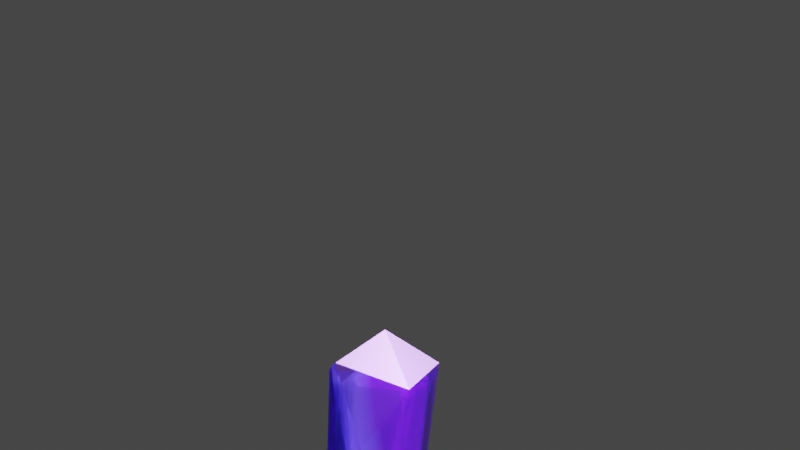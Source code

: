# Source: crystal.blend  (saved by Blender 3.0.42; exported with 4.5.12 LTS)
import bpy
from mathutils import Matrix  # noqa: F401  (used for matrix-valued properties, if any)

bpy.ops.wm.read_factory_settings(use_empty=True)
scene = bpy.context.scene
scene.name = 'Scene'

# ---- collections
col_collection = bpy.data.collections.new('Collection'); scene.collection.children.link(col_collection)
col_crystal_001 = bpy.data.collections.new('Crystal.001'); col_collection.children.link(col_crystal_001)

# ---- materials (node trees are filled in below, after node groups)
mat_material_003 = bpy.data.materials.new('Material.003')
mat_material_003.use_transparent_shadow = False
mat_material_003.use_raytrace_refraction = True
mat_material_003.use_screen_refraction = True
mat_material_003.thickness_mode = 'SLAB'
mat_material_002 = bpy.data.materials.new('Material.002')
mat_material_002.use_transparent_shadow = False

# ---- material node trees
mat_material_003.use_nodes = True; mat_material_003.node_tree.nodes.clear()
_N = mat_material_003.node_tree.nodes; _L = mat_material_003.node_tree.links
n0 = _N.new('ShaderNodeOutputMaterial'); n0.name = 'Material Output'; n0.location = (300, 300)
n1 = _N.new('ShaderNodeBsdfGlass'); n1.name = 'Glass BSDF'; n1.location = (10, 300)
n1.distribution = 'GGX'
n1.inputs[1].default_value = 0.1809
n1.inputs[2].default_value = 2.25
n2 = _N.new('ShaderNodeBrightContrast'); n2.name = 'Bright/Contrast'; n2.location = (-180, 275)
n2.inputs[0].default_value = (0.3829, 0.0371, 1.0, 1.0)
n2.inputs[2].default_value = -0.4
_L.new(n1.outputs[0], n0.inputs[0])
_L.new(n2.outputs[0], n1.inputs[0])
n0.is_active_output = True
mat_material_002.use_nodes = True; mat_material_002.node_tree.nodes.clear()
_N = mat_material_002.node_tree.nodes; _L = mat_material_002.node_tree.links
n0 = _N.new('ShaderNodeOutputMaterial'); n0.name = 'Material Output'; n0.location = (300, 300)
n1 = _N.new('ShaderNodeBsdfPrincipled'); n1.name = 'Principled BSDF'; n1.location = (10, 300)
n1.distribution = 'GGX'
n1.subsurface_method = 'BURLEY'
n1.inputs[1].default_value = 1.0
n1.inputs[3].default_value = 1.45
n1.inputs[27].default_value = (0.0, 0.0, 0.0, 1.0)
n1.inputs[28].default_value = 1.0
n2 = _N.new('ShaderNodeValToRGB'); n2.name = 'ColorRamp'; n2.location = (-392, 258)
while len(n2.color_ramp.elements) > 1: n2.color_ramp.elements.remove(n2.color_ramp.elements[-1])
n2.color_ramp.elements[0].position = 0.0; n2.color_ramp.elements[0].color = (0.2556, 1.0, 0.9692, 1.0)
_e = n2.color_ramp.elements.new(0.6558); _e.color = (0.09581, 0.003474, 0.2624, 1.0)
n3 = _N.new('ShaderNodeTexGradient'); n3.name = 'Gradient Texture'; n3.location = (-560, 119)
n4 = _N.new('ShaderNodeMapping'); n4.name = 'Mapping'; n4.location = (-815, 67)
n4.width = 217
n4.inputs[1].default_value = (0.2, 1.0, 1.6)
n4.inputs[2].default_value = (-0.02618, 0.05411, 0.01396)
n4.inputs[3].default_value = (0.6, -13.3, 2.0)
n5 = _N.new('ShaderNodeTexCoord'); n5.name = 'Texture Coordinate'; n5.location = (-1020, -36)
_L.new(n1.outputs[0], n0.inputs[0])
_L.new(n2.outputs[0], n1.inputs[0])
_L.new(n3.outputs[0], n2.inputs[0])
_L.new(n4.outputs[0], n3.inputs[0])
_L.new(n5.outputs[3], n4.inputs[0])
n0.is_active_output = True

# ---- world
world_world = bpy.data.worlds.new('World'); scene.world = world_world
world_world.use_nodes = True; world_world.node_tree.nodes.clear()
_N = world_world.node_tree.nodes; _L = world_world.node_tree.links
n0 = _N.new('ShaderNodeOutputWorld'); n0.name = 'World Output'; n0.location = (300, 300)
n1 = _N.new('ShaderNodeBackground'); n1.name = 'Background'; n1.location = (10, 300)
n1.inputs[0].default_value = (0.05088, 0.05088, 0.05088, 1.0)
_L.new(n1.outputs[0], n0.inputs[0])
n0.is_active_output = True
world_world.color = (0.05088, 0.05088, 0.05088)
world_world.use_sun_shadow = False
world_world.sun_shadow_jitter_overblur = 0.0

# ---- cameras
cam_camera = bpy.data.cameras.new('Camera')
cam_camera.clip_end = 100.0
cam_camera.ortho_scale = 7.314

# ---- lights
light_light = bpy.data.lights.new('Light', 'SUN')
light_light.transmission_factor = 0.0
light_light.angle = 0.1993
light_light.energy = 1000.0
light_light.shadow_cascade_max_distance = 1000.0
light_area = bpy.data.lights.new('Area', 'AREA')
light_area.transmission_factor = 0.0
light_area.energy = 12.25
light_area.shadow_soft_size = 1.02
light_area.shadow_maximum_resolution = 0.006
light_area.use_absolute_resolution = True
light_area.size = 1.02
light_area.size_y = 1.0

# ---- meshes
me_cube_004 = bpy.data.meshes.new('Cube.004')
me_cube_004.from_pydata([(-0.396, -0.2022, 0.1802), (-0.3505, -0.2475, 1.73), (-0.1163, 0.4092, 0.2923), (-0.1788, 0.3498, 1.764), (0.2075, -0.4377, 0.5959), (0.06901, -0.579, 1.974), (0.5966, 0.3917, 0.4583), (0.8041, 0.3424, 1.947), (0.8129, -0.1761, 1.751), (0.6073, -0.1116, 0.4698), (0.217, 0.4352, 2.036), (0.2815, 0.5346, 0.4428), (0.3169, -0.04366, 2.307), (0.01336, 0.07463, -0.2289), (0.4055, -0.4935, 1.034)], [], [(0, 1, 3, 2), (2, 3, 10, 11), (6, 7, 8, 9), (4, 5, 1, 0), (2, 11, 13), (7, 12, 8), (1, 12, 3), (10, 12, 7), (3, 12, 10), (8, 12, 5), (5, 12, 1), (11, 10, 7, 6), (8, 5, 14), (0, 13, 4), (13, 6, 9), (4, 13, 9), (13, 0, 2), (13, 11, 6), (4, 9, 14), (9, 8, 14), (5, 4, 14)])
_uv = me_cube_004.uv_layers.new(name='UVMap')
_uv.uv.foreach_set('vector', [0.9964, 0.1837, 1.0, 0.7607, 0.8288, 0.7322, 0.7526, 0.07685, 0.7526, 0.07685, 0.8288, 0.7322, 0.4559, 0.8665, 0.4076, 0.1253, 0.2029, 0.1909, 0.0, 0.8296, 0.1679, 0.775, 0.319, 0.3066, 0.6205, 0.3889, 0.7253, 0.8711, 1.0, 0.7607, 0.9964, 0.1837, 0.7526, 0.07685, 0.4076, 0.1253, 0.6891, 0.0, 0.0, 0.8296, 0.4731, 1.0, 0.1679, 0.775, 1.0, 0.7607, 0.4731, 1.0, 0.8288, 0.7322, 0.4559, 0.8665, 0.4731, 1.0, 0.0, 0.8296, 0.8288, 0.7322, 0.4731, 1.0, 0.4559, 0.8665, 0.1679, 0.775, 0.4731, 1.0, 0.7253, 0.8711, 0.7253, 0.8711, 0.4731, 1.0, 1.0, 0.7607, 0.4076, 0.1253, 0.4559, 0.8665, 0.0, 0.8296, 0.2029, 0.1909, 0.1679, 0.775, 0.7253, 0.8711, 0.504, 0.5432, 0.9964, 0.1837, 0.6891, 0.0, 0.6205, 0.3889, 0.6891, 0.0, 0.2029, 0.1909, 0.319, 0.3066, 0.6205, 0.3889, 0.6891, 0.0, 0.319, 0.3066, 0.6891, 0.0, 0.9964, 0.1837, 0.7526, 0.07685, 0.6891, 0.0, 0.4076, 0.1253, 0.2029, 0.1909, 0.6205, 0.3889, 0.319, 0.3066, 0.504, 0.5432, 0.319, 0.3066, 0.1679, 0.775, 0.504, 0.5432, 0.7253, 0.8711, 0.6205, 0.3889, 0.504, 0.5432])
me_cube_004.materials.append(mat_material_003)
me_cube_004.use_remesh_fix_poles = True
me_cube_004.use_remesh_preserve_attributes = False
me_cube_004.update()
me_cube_003 = bpy.data.meshes.new('Cube.003')
me_cube_003.from_pydata([(-0.2528, -0.1866, 0.4553), (-0.2567, -0.1914, 0.4982), (-0.254, -0.1166, 0.3809), (-0.2594, -0.1436, 0.4275), (-0.27, -0.1466, 0.4982), (-0.254, -0.1025, 0.3809), (-0.2597, -0.0934, 0.4232), (-0.2634, -0.08664, 0.4982), (-0.1752, -0.1841, 0.3857), (-0.2052, -0.1928, 0.4275), (-0.2126, -0.2149, 0.4982), (-0.1754, -0.1093, 0.3106), (-0.2003, -0.1379, 0.3583), (-0.2252, -0.1666, 0.4053), (-0.1788, -0.07156, 0.3065), (-0.216, -0.0751, 0.3528), (-0.2353, -0.0559, 0.4232), (-0.2395, -0.04914, 0.4982), (-0.1797, -0.02741, 0.3053), (-0.1885, -0.01493, 0.3482), (-0.1939, 0.007251, 0.4274), (-0.2062, 0.003439, 0.4982), (-0.1376, -0.1843, 0.3853), (-0.1376, -0.2037, 0.4232), (-0.1376, -0.2362, 0.4982), (-0.1376, -0.1162, 0.3024), (-0.1376, -0.1537, 0.3478), (-0.1053, -0.04049, 0.2315), (-0.1332, -0.06792, 0.2708), (-0.1045, 0.003439, 0.2319), (-0.1415, -7.105e-05, 0.2775), (-0.1633, 0.02257, 0.3482), (-0.1712, 0.03479, 0.4052), (-0.03948, -0.26, 0.5338), (-0.09679, -0.1844, 0.3852), (-0.06813, -0.2001, 0.4178), (-0.06375, -0.2445, 0.5046), (-0.06264, -0.1224, 0.2921), (-0.06813, -0.1636, 0.3554), (-0.04679, -0.1821, 0.3891), (-0.06264, -0.05192, 0.2189), (-0.06264, -0.08942, 0.2546), (-0.03077, 0.02985, 0.1557), (-0.05852, 0.004289, 0.1918), (-0.01592, -0.26, 0.5338), (0.01236, -0.2005, 0.432), (0.01039, -0.2412, 0.5046), (0.01236, -0.1195, 0.2933), (0.01236, -0.1521, 0.3482), (0.01236, -0.1791, 0.3945), (0.01236, -0.05892, 0.2035), (0.01236, -0.09642, 0.2558), (0.01236, 0.01395, 0.1438), (0.01236, -0.02355, 0.166), (0.08736, -0.1953, 0.4408), (0.08736, -0.2266, 0.4982), (0.08736, -0.1142, 0.3021), (0.08736, -0.1417, 0.3482), (0.08736, -0.1741, 0.4033), (0.08736, -0.05429, 0.2025), (0.08736, -0.09179, 0.2646), (0.08736, 0.007081, 0.138), (0.08736, -0.03042, 0.165), (0.1492, -0.1896, 0.4509), (0.1695, -0.2062, 0.4909), (0.13, -0.1104, 0.3086), (0.1579, -0.1259, 0.3457), (0.1695, -0.1701, 0.4248), (0.1992, -0.1839, 0.461), (0.1624, -0.0452, 0.2173), (0.1579, -0.08472, 0.2794), (0.18, -0.1036, 0.3191), (0.1479, 0.0207, 0.148), (0.1687, -0.001206, 0.1768), (0.2374, -0.1977, 0.5094), (0.2374, -0.1177, 0.372), (0.2374, -0.1491, 0.4232), (0.2374, -0.178, 0.4719), (0.2059, -0.0377, 0.2306), (0.2335, -0.05314, 0.2746), (0.2374, -0.09268, 0.3345), (0.2335, 0.008807, 0.2172), (0.2559, -0.01261, 0.2504), (-0.2594, -0.1958, 0.5732), (-0.2595, -0.1971, 0.6482), (-0.2595, -0.1978, 0.7232), (-0.2593, -0.1984, 0.7982), (-0.259, -0.1988, 0.8732), (-0.2587, -0.1991, 0.9482), (-0.2583, -0.1993, 1.023), (-0.2578, -0.1994, 1.098), (-0.2723, -0.1466, 0.5732), (-0.2719, -0.1466, 0.6482), (-0.2711, -0.1466, 0.7232), (-0.2701, -0.1466, 0.7982), (-0.269, -0.1466, 0.8732), (-0.2679, -0.1466, 0.9482), (-0.2666, -0.1466, 1.023), (-0.2654, -0.1466, 1.098), (-0.2631, -0.08524, 0.5732), (-0.2625, -0.0847, 0.6482), (-0.2618, -0.08469, 0.7232), (-0.261, -0.08506, 0.7982), (-0.2602, -0.08572, 0.8732), (-0.2594, -0.08665, 0.9482), (-0.2585, -0.08783, 1.023), (-0.2577, -0.08925, 1.098), (-0.1764, -0.2596, 0.6763), (-0.179, -0.261, 0.7232), (-0.1827, -0.263, 0.7982), (-0.1861, -0.265, 0.8732), (-0.189, -0.267, 0.9482), (-0.1915, -0.269, 1.023), (-0.1937, -0.2709, 1.098), (-0.2126, -0.2284, 0.5732), (-0.2059, -0.2389, 0.6501), (-0.2165, -0.2353, 0.7232), (-0.2202, -0.2359, 0.7982), (-0.2236, -0.2363, 0.8732), (-0.2265, -0.2366, 0.9482), (-0.229, -0.2368, 1.023), (-0.2312, -0.2369, 1.098), (-0.2416, -0.04774, 0.5732), (-0.2427, -0.0472, 0.6482), (-0.2433, -0.04719, 0.7232), (-0.2436, -0.04756, 0.7982), (-0.2437, -0.04822, 0.8732), (-0.2436, -0.04915, 0.9482), (-0.2434, -0.05033, 1.023), (-0.2431, -0.05175, 1.098), (-0.2123, 0.003439, 0.5732), (-0.216, 0.003439, 0.6482), (-0.2184, 0.003439, 0.7232), (-0.2198, 0.003439, 0.7982), (-0.2207, 0.003439, 0.8732), (-0.2212, 0.003439, 0.9482), (-0.2213, 0.003439, 1.023), (-0.2213, 0.003439, 1.098), (-0.122, -0.2657, 0.5881), (-0.1433, -0.2698, 0.6501), (-0.1376, -0.2781, 0.7232), (-0.1376, -0.2828, 0.7982), (-0.1376, -0.2873, 0.8732), (-0.1376, -0.2917, 0.9482), (-0.1376, -0.2962, 1.023), (-0.1376, -0.3007, 1.098), (-0.1433, -0.2547, 0.5672), (-0.172, -0.2581, 0.6263), (-0.02825, -0.3354, 0.8943), (-0.03315, -0.3375, 0.9482), (-0.03964, -0.3405, 1.023), (-0.04576, -0.3435, 1.098), (-0.06375, -0.2702, 0.5672), (-0.06264, -0.2939, 0.6482), (-0.06264, -0.3066, 0.7232), (-0.06264, -0.3137, 0.7982), (-0.05701, -0.3215, 0.8709), (-0.07065, -0.3213, 0.9482), (-0.07714, -0.3238, 1.023), (-0.08326, -0.3263, 1.098), (-0.08948, -0.2584, 0.5381), (0.03573, -0.3375, 0.7489), (0.02184, -0.343, 0.7982), (0.005919, -0.3469, 0.8709), (0.01236, -0.3565, 0.9482), (0.01236, -0.363, 1.023), (0.01236, -0.3695, 1.098), (0.01039, -0.273, 0.5677), (0.01236, -0.3053, 0.6482), (0.01138, -0.326, 0.7236), (-0.01566, -0.3315, 0.7982), (-0.02337, -0.3334, 0.8443), (0.03408, -0.2573, 0.539), (0.1166, -0.412, 1.113), (0.08736, -0.3392, 0.745), (0.08736, -0.3537, 0.7982), (0.08736, -0.3696, 0.8732), (0.08736, -0.3813, 0.9482), (0.08736, -0.391, 1.023), (0.08992, -0.3997, 1.092), (0.08736, -0.2723, 0.5851), (0.08736, -0.3021, 0.6482), (0.08736, -0.3264, 0.7075), (0.08736, -0.2529, 0.5476), (0.1624, -0.4141, 1.101), (0.1378, -0.3374, 0.7517), (0.1626, -0.3463, 0.7959), (0.1624, -0.3696, 0.8732), (0.1624, -0.3875, 0.9482), (0.1624, -0.4018, 1.023), (0.1624, -0.4086, 1.064), (0.1489, -0.2655, 0.5984), (0.1693, -0.2807, 0.6411), (0.1626, -0.3198, 0.7253), (0.1878, -0.3306, 0.7694), (0.1693, -0.2477, 0.5733), (0.1989, -0.2588, 0.6113), (0.2131, -0.4128, 1.113), (0.2147, -0.3403, 0.8194), (0.2388, -0.348, 0.8745), (0.2374, -0.3691, 0.9482), (0.2374, -0.3869, 1.023), (0.2378, -0.4012, 1.092), (0.2374, -0.2692, 0.663), (0.2374, -0.2943, 0.7232), (0.2388, -0.3215, 0.7959), (0.2647, -0.3297, 0.8503), (0.2374, -0.229, 0.5732), (0.2374, -0.2529, 0.6255), (-0.1763, 0.04324, 0.4552), (-0.1793, 0.04957, 0.4982), (-0.1008, 0.04213, 0.2348), (-0.1086, 0.07165, 0.2803), (-0.1326, 0.07844, 0.3482), (-0.1564, 0.07232, 0.4274), (-0.1613, 0.08707, 0.4982), (-0.1005, 0.1166, 0.31), (-0.107, 0.13, 0.3482), (-0.1153, 0.1568, 0.4241), (-0.1304, 0.1534, 0.4982), (-0.1027, 0.1996, 0.4496), (-0.1067, 0.213, 0.4982), (-0.03077, 0.05438, 0.1557), (-0.05882, 0.07326, 0.2012), (-0.08687, 0.09213, 0.26), (-0.03687, 0.1336, 0.2176), (-0.06172, 0.1501, 0.2764), (-0.08743, 0.1675, 0.3482), (-0.09676, 0.184, 0.3996), (-0.03657, 0.2065, 0.2929), (-0.0516, 0.2303, 0.347), (-0.08704, 0.2261, 0.4241), (-0.09588, 0.2505, 0.4982), (-0.03619, 0.2777, 0.3712), (-0.04889, 0.303, 0.4255), (-0.07617, 0.3034, 0.4982), (-0.03318, 0.3472, 0.452), (-0.04293, 0.3577, 0.4982), (0.008558, 0.079, 0.1399), (-0.01897, 0.1044, 0.1676), (0.03103, 0.1321, 0.1487), (0.006612, 0.1578, 0.194), (-0.0178, 0.1836, 0.2429), (0.0322, 0.2033, 0.2204), (0.0101, 0.2299, 0.2723), (-0.012, 0.2565, 0.3212), (0.038, 0.2727, 0.3017), (0.01852, 0.3002, 0.3532), (-0.0009626, 0.3277, 0.402), (0.04904, 0.3413, 0.3852), (0.01936, 0.3553, 0.4255), (0.01557, 0.3947, 0.5012), (0.04272, 0.4189, 0.5281), (0.08736, 0.07844, 0.1195), (0.08736, 0.1465, 0.1422), (0.08736, 0.184, 0.1682), (0.08736, 0.2162, 0.2057), (0.08736, 0.2537, 0.2516), (0.08736, 0.2813, 0.2891), (0.08736, 0.3188, 0.3417), (0.08736, 0.3453, 0.3792), (0.08736, 0.3747, 0.4232), (0.08736, 0.4078, 0.4784), (0.08736, 0.4247, 0.5159), (0.1687, 0.08396, 0.1454), (0.1979, 0.06264, 0.162), (0.1624, 0.1348, 0.1511), (0.1624, 0.1723, 0.1677), (0.1624, 0.2211, 0.2052), (0.1624, 0.2586, 0.2448), (0.1624, 0.2862, 0.2823), (0.1624, 0.3237, 0.3354), (0.1624, 0.3498, 0.3729), (0.1624, 0.3835, 0.4232), (0.1624, 0.4122, 0.4676), (0.1624, 0.4318, 0.5051), (0.2001, 0.1126, 0.1606), (0.23, 0.08396, 0.1871), (0.2001, 0.1164, 0.1606), (0.2365, 0.1511, 0.2001), (0.273, 0.1858, 0.2372), (0.223, 0.21, 0.2197), (0.2437, 0.2324, 0.2519), (0.2374, 0.2803, 0.2924), (0.2374, 0.3178, 0.3396), (0.2374, 0.3473, 0.3771), (0.2374, 0.3805, 0.4232), (0.2374, 0.4117, 0.467), (0.2374, 0.4349, 0.5045), (-0.1833, 0.05836, 0.5732), (-0.186, 0.0646, 0.6482), (-0.1877, 0.06919, 0.7232), (-0.1889, 0.0726, 0.7982), (-0.1897, 0.07521, 0.8732), (-0.1902, 0.07725, 0.9482), (-0.1877, 0.08582, 1.019), (-0.1914, 0.07844, 1.098), (-0.1754, 0.1167, 1.041), (-0.1758, 0.1176, 1.098), (-0.1657, 0.09586, 0.5732), (-0.1688, 0.1021, 0.6482), (-0.171, 0.1067, 0.7232), (-0.1726, 0.1101, 0.7982), (-0.1738, 0.1127, 0.8732), (-0.1746, 0.1147, 0.9482), (-0.1751, 0.1157, 0.9911), (-0.1399, 0.1534, 0.5732), (-0.1467, 0.1534, 0.6482), (-0.1512, 0.1534, 0.7232), (-0.1545, 0.1534, 0.7982), (-0.157, 0.1534, 0.8732), (-0.1589, 0.1534, 0.9482), (-0.1632, 0.1464, 1.019), (-0.161, 0.1551, 1.098), (-0.11, 0.2334, 0.5742), (-0.1179, 0.2284, 0.6482), (-0.1219, 0.2284, 0.7232), (-0.125, 0.2284, 0.7982), (-0.1274, 0.2284, 0.8732), (-0.1294, 0.2284, 0.9482), (-0.131, 0.2284, 1.023), (-0.1324, 0.2284, 1.098), (-0.1011, 0.2687, 0.5999), (-0.1025, 0.2726, 0.6482), (-0.1043, 0.2764, 0.7232), (-0.1056, 0.2788, 0.7982), (-0.1067, 0.2805, 0.8732), (-0.1076, 0.2818, 0.9482), (-0.1084, 0.2828, 1.023), (-0.1091, 0.2836, 1.098), (-0.09896, 0.2617, 0.5499), (-0.0885, 0.2976, 0.5742), (-0.08695, 0.3101, 0.6482), (-0.08721, 0.3139, 0.7232), (-0.08739, 0.3163, 0.7982), (-0.0875, 0.318, 0.8732), (-0.08757, 0.3193, 0.9482), (-0.08761, 0.3203, 1.023), (-0.08761, 0.3211, 1.098), (-0.04898, 0.3661, 0.5732), (-0.04945, 0.367, 0.6482), (-0.04971, 0.3669, 0.7232), (-0.04989, 0.3666, 0.7982), (-0.05, 0.3663, 0.8732), (-0.05007, 0.3659, 0.9482), (-0.05011, 0.3655, 1.023), (-0.05011, 0.365, 1.098), (-0.003585, 0.4036, 0.5732), (-0.00899, 0.4045, 0.6482), (-0.008767, 0.4044, 0.7232), (-0.007846, 0.4041, 0.7982), (-0.006678, 0.4038, 0.8732), (-0.005295, 0.4034, 0.9482), (-0.003714, 0.403, 1.023), (-0.001934, 0.4025, 1.098), (0.03391, 0.4239, 0.5732), (0.02851, 0.4278, 0.6482), (0.02873, 0.4278, 0.7232), (0.02965, 0.4269, 0.7982), (0.03082, 0.426, 0.8732), (0.03221, 0.4249, 0.9482), (0.03379, 0.4238, 1.023), (0.03557, 0.4227, 1.098), (0.08736, 0.4417, 0.5732), (0.08736, 0.4515, 0.6482), (0.08736, 0.4521, 0.7232), (0.08736, 0.4501, 0.7982), (0.08736, 0.4478, 0.8732), (0.08736, 0.4455, 0.9482), (0.08736, 0.443, 1.023), (0.08736, 0.4405, 1.098), (0.1624, 0.4582, 0.5732), (0.1624, 0.4725, 0.6482), (0.1624, 0.4751, 0.7232), (0.1624, 0.4725, 0.7982), (0.1624, 0.4697, 0.8732), (0.1624, 0.4667, 0.9482), (0.1624, 0.4637, 1.023), (0.1624, 0.4607, 1.098), (0.2374, 0.4674, 0.5732), (0.2349, 0.4861, 0.6469), (0.2146, 0.4882, 0.7232), (0.2213, 0.4869, 0.7982), (0.2312, 0.4853, 0.8732), (0.2445, 0.4844, 0.942), (0.2374, 0.4793, 1.023), (0.2374, 0.4756, 1.098), (0.2583, 0.4937, 0.671), (0.2521, 0.495, 0.7232), (0.2588, 0.494, 0.7982), (0.2687, 0.4921, 0.8732), (0.2742, 0.491, 0.9128), (-0.2574, -0.1993, 1.173), (-0.2569, -0.1992, 1.248), (-0.2563, -0.1988, 1.323), (-0.2558, -0.1983, 1.398), (-0.2552, -0.1976, 1.473), (-0.2546, -0.1966, 1.548), (-0.2539, -0.1954, 1.623), (-0.2533, -0.1939, 1.698), (-0.264, -0.1466, 1.173), (-0.2627, -0.1466, 1.248), (-0.2613, -0.1466, 1.323), (-0.2598, -0.1466, 1.398), (-0.2583, -0.1466, 1.473), (-0.2568, -0.1466, 1.548), (-0.2553, -0.1466, 1.623), (-0.253, -0.1396, 1.704), (-0.2568, -0.09088, 1.173), (-0.2559, -0.09272, 1.248), (-0.2551, -0.09476, 1.323), (-0.2542, -0.097, 1.398), (-0.2533, -0.09943, 1.473), (-0.2524, -0.102, 1.548), (-0.2515, -0.1048, 1.623), (-0.2507, -0.1072, 1.683), (-0.1955, -0.2729, 1.173), (-0.1971, -0.2748, 1.248), (-0.1984, -0.2767, 1.323), (-0.1995, -0.2785, 1.398), (-0.2004, -0.2804, 1.473), (-0.2011, -0.2822, 1.548), (-0.2016, -0.284, 1.623), (-0.202, -0.2856, 1.698), (-0.233, -0.2368, 1.173), (-0.2346, -0.2367, 1.248), (-0.2359, -0.2363, 1.323), (-0.237, -0.2358, 1.398), (-0.2379, -0.2351, 1.473), (-0.2386, -0.2341, 1.548), (-0.2391, -0.2329, 1.623), (-0.2395, -0.2314, 1.698), (-0.2501, -0.1099, 1.733), (-0.2428, -0.05338, 1.173), (-0.2424, -0.05522, 1.248), (-0.2419, -0.05726, 1.323), (-0.2414, -0.0595, 1.398), (-0.2409, -0.06193, 1.473), (-0.2403, -0.06454, 1.548), (-0.2397, -0.06734, 1.623), (-0.2412, -0.07795, 1.704), (-0.221, 0.003439, 1.173), (-0.2206, 0.003439, 1.248), (-0.22, 0.003439, 1.323), (-0.2193, 0.003439, 1.398), (-0.2185, 0.003439, 1.473), (-0.2176, 0.003439, 1.548), (-0.2167, 0.003439, 1.623), (-0.2157, 0.003439, 1.698), (-0.1015, -0.3348, 1.35), (-0.1045, -0.3364, 1.398), (-0.109, -0.339, 1.473), (-0.1132, -0.3416, 1.548), (-0.1171, -0.3441, 1.623), (-0.1206, -0.3467, 1.698), (-0.1376, -0.3051, 1.173), (-0.1376, -0.3096, 1.248), (-0.131, -0.3176, 1.324), (-0.142, -0.316, 1.398), (-0.1465, -0.3179, 1.473), (-0.1507, -0.3197, 1.548), (-0.1546, -0.3215, 1.623), (-0.1581, -0.3231, 1.698), (-0.05156, -0.3465, 1.173), (-0.05706, -0.3496, 1.248), (-0.06898, -0.3494, 1.324), (-0.06264, -0.3581, 1.398), (-0.06264, -0.3639, 1.473), (-0.06264, -0.3697, 1.548), (-0.06264, -0.3755, 1.623), (-0.06264, -0.3815, 1.698), (-0.08906, -0.3288, 1.173), (-0.09456, -0.3313, 1.248), (-0.09821, -0.3331, 1.3), (0.04859, -0.4097, 1.354), (0.0443, -0.4118, 1.398), (0.03712, -0.4155, 1.473), (0.03022, -0.4193, 1.548), (0.02359, -0.4232, 1.623), (0.01726, -0.4273, 1.698), (0.01236, -0.3761, 1.173), (0.01236, -0.3826, 1.248), (0.0191, -0.3929, 1.327), (0.006805, -0.3933, 1.398), (-0.0003765, -0.3964, 1.473), (-0.007279, -0.3997, 1.548), (-0.01391, -0.403, 1.623), (-0.02024, -0.4063, 1.698), (0.1247, -0.4841, 1.735), (0.1074, -0.4157, 1.173), (0.09784, -0.42, 1.248), (0.08228, -0.4214, 1.327), (0.08736, -0.4309, 1.398), (0.08736, -0.4386, 1.473), (0.08736, -0.4465, 1.548), (0.08736, -0.4545, 1.623), (0.09478, -0.467, 1.705), (0.06989, -0.4011, 1.173), (0.06034, -0.4046, 1.248), (0.0539, -0.4073, 1.304), (0.1624, -0.4859, 1.717), (0.1624, -0.4241, 1.173), (0.1624, -0.4337, 1.248), (0.1624, -0.4426, 1.323), (0.1624, -0.4512, 1.398), (0.1624, -0.4595, 1.473), (0.1624, -0.4677, 1.548), (0.1624, -0.4758, 1.623), (0.1624, -0.4819, 1.68), (0.2109, -0.4865, 1.712), (0.2378, -0.4162, 1.178), (0.2374, -0.4267, 1.248), (0.2374, -0.4369, 1.323), (0.2374, -0.4463, 1.398), (0.2374, -0.4552, 1.473), (0.2374, -0.4635, 1.548), (0.2374, -0.4714, 1.623), (0.2365, -0.4785, 1.691), (0.2631, -0.4053, 1.157), (-0.2525, -0.1919, 1.773), (-0.2512, -0.1877, 1.848), (-0.2503, -0.1845, 1.886), (-0.2525, -0.1539, 1.773), (-0.2512, -0.1708, 1.848), (-0.2503, -0.1825, 1.886), (-0.2021, -0.2872, 1.773), (-0.201, -0.2879, 1.848), (-0.1923, -0.2796, 1.923), (-0.1815, -0.2672, 1.969), (-0.2396, -0.2294, 1.773), (-0.2385, -0.2252, 1.848), (-0.2285, -0.2143, 1.916), (-0.1919, -0.2216, 1.983), (-0.2495, -0.1164, 1.773), (-0.2483, -0.1333, 1.848), (-0.2386, -0.1531, 1.916), (-0.196, -0.1458, 2.004), (-0.1774, -0.1203, 2.039), (-0.2377, -0.07156, 1.773), (-0.2358, -0.07156, 1.848), (-0.2276, -0.07156, 1.923), (-0.2025, -0.07156, 1.998), (-0.1798, -0.07156, 2.043), (-0.2147, 0.003439, 1.773), (-0.2136, 0.003439, 1.848), (-0.2108, 0.003439, 1.923), (-0.197, 0.003439, 1.998), (-0.1803, 0.003439, 2.045), (-0.1238, -0.3493, 1.773), (-0.1262, -0.3518, 1.848), (-0.1215, -0.3511, 1.923), (-0.1107, -0.3441, 1.978), (-0.1613, -0.3247, 1.773), (-0.1637, -0.3254, 1.848), (-0.159, -0.3171, 1.923), (-0.1358, -0.2968, 1.999), (-0.111, -0.2763, 2.046), (-0.1618, -0.2216, 2.021), (-0.1243, -0.2216, 2.056), (-0.1715, -0.1703, 2.032), (-0.1362, -0.1407, 2.071), (-0.101, -0.1111, 2.111), (-0.1456, -0.07156, 2.08), (-0.1081, -0.07156, 2.118), (-0.1561, 0.003439, 2.083), (-0.1186, 0.003439, 2.13), (-0.02775, -0.4107, 1.793), (-0.03166, -0.4132, 1.848), (-0.03553, -0.4164, 1.923), (-0.0329, -0.4149, 1.983), (-0.05671, -0.3909, 1.77), (-0.06916, -0.3893, 1.848), (-0.07303, -0.3886, 1.923), (-0.06416, -0.3762, 2.006), (-0.04542, -0.3582, 2.058), (-0.09542, -0.3263, 2.028), (-0.06353, -0.3015, 2.077), (-0.03165, -0.2767, 2.116), (-0.07928, -0.2216, 2.094), (-0.04178, -0.2216, 2.124), (-0.09082, -0.1611, 2.103), (-0.06455, -0.1403, 2.13), (-0.0576, -0.06981, 2.158), (-0.02924, -0.04365, 2.189), (-0.07694, 0.003439, 2.167), (-0.03944, 0.003439, 2.197), (0.005581, -0.4279, 1.77), (0.01236, -0.4398, 1.848), (0.01236, -0.4472, 1.923), (0.005279, -0.4388, 2.004), (0.02583, -0.4323, 2.073), (0.04211, -0.4182, 2.119), (-0.02393, -0.4084, 1.743), (-0.02444, -0.4082, 2.033), (-0.01278, -0.3786, 2.079), (0.02729, -0.3716, 2.13), (-0.0225, -0.3267, 2.108), (0.006444, -0.2997, 2.139), (0.01469, -0.2285, 2.166), (0.04124, -0.2081, 2.192), (-0.00796, -0.1466, 2.172), (0.02954, -0.1466, 2.201), (-0.01861, -0.09365, 2.181), (0.008773, -0.06981, 2.209), (0.01551, 0.0009996, 2.238), (0.04261, 0.02437, 2.266), (0.1201, -0.486, 1.773), (0.1107, -0.4899, 1.848), (0.1015, -0.4938, 1.923), (0.09618, -0.4966, 1.998), (0.1059, -0.4931, 2.073), (0.1191, -0.4871, 2.116), (0.08255, -0.4689, 1.773), (0.07322, -0.4732, 1.848), (0.06397, -0.4774, 1.923), (0.05868, -0.4794, 1.998), (0.06835, -0.4698, 2.073), (0.09373, -0.4419, 2.142), (0.1183, -0.4156, 2.19), (0.07039, -0.3716, 2.168), (0.1079, -0.3716, 2.199), (0.0568, -0.2966, 2.18), (0.0943, -0.2966, 2.21), (0.0502, -0.2581, 2.185), (0.08684, -0.223, 2.224), (0.1235, -0.188, 2.262), (0.07815, -0.1466, 2.239), (0.1156, -0.1466, 2.268), (0.06319, -0.07156, 2.251), (0.1007, -0.07156, 2.279), (0.05353, -0.02563, 2.258), (0.08206, 0.0009996, 2.288), (0.1624, -0.4915, 1.773), (0.1624, -0.499, 1.848), (0.1624, -0.5064, 1.923), (0.1624, -0.5123, 1.998), (0.1624, -0.5067, 2.073), (0.1624, -0.4914, 2.124), (0.1624, -0.4641, 2.162), (0.1624, -0.4266, 2.2), (0.167, -0.3672, 2.235), (0.1952, -0.3393, 2.263), (0.1457, -0.2966, 2.247), (0.1832, -0.2966, 2.272), (0.1323, -0.238, 2.255), (0.1593, -0.2164, 2.281), (0.168, -0.1439, 2.309), (0.1501, -0.07156, 2.317), (0.1346, 0.003439, 2.329), (0.2236, -0.4896, 1.773), (0.2422, -0.4919, 1.849), (0.2374, -0.4997, 1.923), (0.2374, -0.5059, 1.998), (0.2374, -0.5034, 2.073), (0.2374, -0.4911, 2.125), (0.2611, -0.4807, 1.773), (0.2704, -0.4829, 1.824), (0.2374, -0.4703, 2.162), (0.2374, -0.4328, 2.209), (0.2374, -0.3856, 2.246), (0.2374, -0.3481, 2.269), (0.2374, -0.2966, 2.295), (0.2345, -0.2259, 2.324), (0.2076, -0.1672, 2.331), (0.1968, -0.1172, 2.338), (0.1876, -0.07156, 2.345), (0.1721, 0.003439, 2.354), (0.2576, -0.2037, 2.345), (0.2345, -0.1439, 2.355), (0.244, -0.0661, 2.385), (0.2735, -0.03746, 2.412), (0.2354, 0.003439, 2.391), (0.2729, 0.003439, 2.412), (-0.1919, 0.07844, 1.173), (-0.1921, 0.07844, 1.248), (-0.1922, 0.07844, 1.323), (-0.1921, 0.07844, 1.398), (-0.192, 0.07844, 1.473), (-0.1917, 0.07844, 1.548), (-0.1914, 0.07844, 1.623), (-0.191, 0.07844, 1.698), (-0.1762, 0.1186, 1.173), (-0.1765, 0.1193, 1.248), (-0.1766, 0.1199, 1.323), (-0.1768, 0.1203, 1.398), (-0.1768, 0.1206, 1.473), (-0.1769, 0.1207, 1.548), (-0.1768, 0.1207, 1.623), (-0.1768, 0.1207, 1.698), (-0.1615, 0.1561, 1.173), (-0.162, 0.1568, 1.248), (-0.1624, 0.1574, 1.323), (-0.1628, 0.1578, 1.398), (-0.1631, 0.1581, 1.473), (-0.1634, 0.1582, 1.548), (-0.1636, 0.1582, 1.623), (-0.1638, 0.1582, 1.698), (-0.1336, 0.2284, 1.173), (-0.1346, 0.2284, 1.248), (-0.1355, 0.2284, 1.323), (-0.1363, 0.2284, 1.398), (-0.1371, 0.2284, 1.473), (-0.1377, 0.2284, 1.548), (-0.1383, 0.2284, 1.623), (-0.1387, 0.2284, 1.698), (-0.1097, 0.2843, 1.173), (-0.1103, 0.2848, 1.248), (-0.1107, 0.2853, 1.323), (-0.1112, 0.2856, 1.398), (-0.1116, 0.2859, 1.473), (-0.112, 0.2862, 1.548), (-0.1123, 0.2863, 1.623), (-0.1126, 0.2864, 1.698), (-0.08757, 0.3218, 1.173), (-0.0875, 0.3223, 1.248), (-0.0874, 0.3228, 1.323), (-0.08726, 0.3231, 1.398), (-0.08708, 0.3234, 1.473), (-0.08686, 0.3237, 1.548), (-0.08659, 0.3238, 1.623), (-0.08626, 0.3239, 1.698), (-0.05007, 0.3645, 1.173), (-0.05, 0.364, 1.248), (-0.0499, 0.3635, 1.323), (-0.04976, 0.3629, 1.398), (-0.04958, 0.3623, 1.473), (-0.04936, 0.3616, 1.548), (-0.04909, 0.3609, 1.623), (-0.04876, 0.3602, 1.698), (5.907e-05, 0.402, 1.173), (0.002281, 0.4015, 1.248), (0.004754, 0.401, 1.323), (0.007491, 0.4004, 1.398), (0.01052, 0.3998, 1.473), (0.01976, 0.402, 1.542), (0.01236, 0.3966, 1.623), (0.01236, 0.3946, 1.698), (0.03756, 0.4215, 1.173), (0.03978, 0.4203, 1.248), (0.04225, 0.4191, 1.323), (0.04499, 0.4179, 1.398), (0.04802, 0.4167, 1.473), (0.04969, 0.416, 1.513), (0.05289, 0.4152, 1.563), (0.05703, 0.4141, 1.623), (0.06243, 0.4128, 1.698), (0.08736, 0.4379, 1.173), (0.08736, 0.4353, 1.248), (0.08736, 0.4327, 1.323), (0.08736, 0.43, 1.398), (0.08736, 0.4273, 1.473), (0.08168, 0.4233, 1.542), (0.09453, 0.4236, 1.623), (0.09993, 0.4221, 1.698), (0.1624, 0.4576, 1.173), (0.1624, 0.4545, 1.248), (0.1624, 0.4514, 1.323), (0.1624, 0.4482, 1.398), (0.1624, 0.4449, 1.473), (0.1624, 0.4417, 1.548), (0.1624, 0.4384, 1.623), (0.1624, 0.435, 1.698), (0.2374, 0.472, 1.173), (0.2374, 0.4683, 1.248), (0.2374, 0.4645, 1.323), (0.2374, 0.4607, 1.398), (0.2374, 0.4569, 1.473), (0.2374, 0.4531, 1.548), (0.2374, 0.4493, 1.623), (0.2374, 0.4454, 1.698), (-0.1905, 0.07844, 1.773), (-0.1901, 0.07844, 1.848), (-0.1895, 0.07844, 1.923), (-0.1825, 0.08318, 1.999), (-0.1781, 0.06135, 2.042), (-0.1767, 0.1205, 1.773), (-0.1766, 0.1204, 1.848), (-0.1765, 0.1202, 1.923), (-0.176, 0.1186, 1.975), (-0.1745, 0.1113, 2.025), (-0.163, 0.08318, 2.069), (-0.1229, 0.07844, 2.141), (-0.164, 0.158, 1.773), (-0.1642, 0.1579, 1.848), (-0.1644, 0.1577, 1.923), (-0.1662, 0.1476, 1.999), (-0.1537, 0.1534, 2.073), (-0.1185, 0.1517, 2.155), (-0.1017, 0.1755, 2.188), (-0.1392, 0.2284, 1.773), (-0.1396, 0.2284, 1.848), (-0.1399, 0.2284, 1.923), (-0.1399, 0.2284, 1.998), (-0.1349, 0.2284, 2.073), (-0.113, 0.2256, 2.151), (-0.1017, 0.1988, 2.188), (-0.1128, 0.2864, 1.773), (-0.113, 0.2863, 1.848), (-0.1131, 0.2861, 1.923), (-0.1131, 0.2856, 1.998), (-0.1114, 0.2834, 2.073), (-0.1066, 0.2763, 2.127), (-0.09169, 0.07844, 2.178), (-0.05419, 0.07844, 2.209), (-0.0989, 0.1255, 2.184), (-0.06293, 0.1554, 2.222), (-0.02697, 0.1854, 2.262), (-0.09649, 0.2488, 2.177), (-0.06173, 0.2249, 2.223), (-0.02697, 0.2009, 2.262), (-0.08585, 0.3239, 1.773), (-0.08536, 0.3238, 1.848), (-0.08472, 0.3236, 1.923), (-0.08386, 0.3231, 1.998), (-0.08237, 0.3209, 2.073), (-0.07662, 0.3022, 2.151), (-0.04262, 0.3034, 2.204), (-0.04835, 0.3594, 1.773), (-0.04786, 0.3586, 1.848), (-0.04722, 0.3577, 1.923), (-0.04636, 0.3566, 1.998), (-0.04487, 0.3552, 2.073), (-0.03598, 0.3488, 2.148), (-0.0271, 0.3425, 2.188), (-0.006716, 0.07844, 2.247), (0.03078, 0.07844, 2.275), (-0.01833, 0.1354, 2.256), (0.008944, 0.1576, 2.278), (-0.02154, 0.2509, 2.258), (0.007018, 0.2269, 2.277), (0.007018, 0.3079, 2.243), (0.02846, 0.286, 2.272), (0.01236, 0.3925, 1.773), (0.01236, 0.3903, 1.848), (0.01236, 0.388, 1.923), (0.01236, 0.3855, 1.998), (0.01236, 0.3827, 2.073), (0.01236, 0.3722, 2.148), (0.01236, 0.3521, 2.203), (0.092, 0.07421, 2.316), (0.08311, 0.1534, 2.319), (0.09432, 0.2217, 2.318), (0.06091, 0.336, 2.256), (0.08649, 0.3079, 2.281), (0.0682, 0.4115, 1.773), (0.07436, 0.4102, 1.848), (0.08099, 0.4088, 1.923), (0.09369, 0.4087, 1.997), (0.08736, 0.404, 2.073), (0.08736, 0.3958, 2.148), (0.08649, 0.3627, 2.228), (0.1109, 0.345, 2.265), (0.1057, 0.4205, 1.773), (0.1119, 0.419, 1.848), (0.1185, 0.4174, 1.923), (0.1229, 0.4164, 1.971), (0.1261, 0.04639, 2.335), (0.1624, 0.242, 2.328), (0.1624, 0.3034, 2.299), (0.1293, 0.4153, 2.021), (0.1378, 0.4141, 2.073), (0.1626, 0.4093, 2.146), (0.1624, 0.3798, 2.223), (0.1624, 0.3492, 2.269), (0.1624, 0.4317, 1.773), (0.1624, 0.4283, 1.848), (0.1624, 0.4248, 1.923), (0.1575, 0.4206, 1.997), (0.1753, 0.4195, 2.073), (0.1877, 0.4176, 2.12), (0.2374, 0.2548, 2.33), (0.2374, 0.3034, 2.303), (0.2374, 0.4117, 2.166), (0.2374, 0.3843, 2.223), (0.2374, 0.351, 2.27), (0.2374, 0.4415, 1.773), (0.2374, 0.4375, 1.848), (0.2374, 0.4336, 1.923), (0.2374, 0.4295, 1.998), (0.2374, 0.4254, 2.073), (0.2374, 0.4196, 2.129), (0.1201, 0.09639, 2.338), (0.1206, 0.1534, 2.338), (0.124, 0.1923, 2.336), (0.1556, 0.07421, 2.354), (0.1624, 0.1534, 2.353), (0.1624, 0.2045, 2.341), (0.2441, 0.07231, 2.394), (0.2737, 0.04322, 2.411), (0.2374, 0.1534, 2.373), (0.2374, 0.2173, 2.348), (0.2886, -0.1895, 0.5253), (0.2772, -0.1102, 0.384), (0.3063, -0.1233, 0.4257), (0.3131, -0.1646, 0.4995), (0.2861, -0.04263, 0.3004), (0.3067, -0.06946, 0.3535), (0.3272, -0.09628, 0.4024), (0.2771, 0.03739, 0.2336), (0.3066, 0.0123, 0.2796), (0.3361, -0.01279, 0.3229), (0.3618, -0.1146, 0.4524), (0.387, -0.1288, 0.4973), (0.3632, -0.04628, 0.3729), (0.3875, -0.07342, 0.4245), (0.4118, -0.1006, 0.4716), (0.3518, 0.03721, 0.3087), (0.3825, 0.01333, 0.354), (0.4132, -0.01055, 0.3967), (0.4428, -0.1164, 0.5216), (0.4389, -0.05056, 0.4467), (0.4658, -0.07724, 0.4966), (0.4255, 0.03945, 0.3851), (0.4477, 0.01005, 0.4223), (0.4905, 0.003439, 0.4702), (0.5135, -0.05393, 0.5216), (0.5254, 0.003439, 0.5077), (0.2814, -0.3373, 0.9003), (0.2944, -0.344, 0.9482), (0.3165, -0.3513, 1.023), (0.3124, -0.3698, 1.098), (0.2813, -0.2615, 0.6798), (0.3087, -0.2687, 0.728), (0.3124, -0.2917, 0.7982), (0.3088, -0.3167, 0.8745), (0.3319, -0.3253, 0.9482), (0.3443, -0.3312, 0.9986), (0.3131, -0.2019, 0.5714), (0.3087, -0.2393, 0.6522), (0.3313, -0.2517, 0.7062), (0.3386, -0.1792, 0.5451), (0.3551, -0.3367, 1.049), (0.3649, -0.3418, 1.098), (0.3532, -0.2606, 0.7562), (0.3668, -0.2673, 0.7982), (0.3914, -0.2766, 0.8721), (0.3874, -0.2979, 0.9482), (0.383, -0.3171, 1.023), (0.4024, -0.3225, 1.098), (0.3645, -0.1915, 0.5951), (0.3886, -0.2023, 0.6484), (0.3819, -0.2365, 0.728), (0.4043, -0.249, 0.7982), (0.4192, -0.2562, 0.8463), (0.3886, -0.1674, 0.5714), (0.4145, -0.1788, 0.6234), (0.4321, -0.2629, 0.8963), (0.444, -0.2692, 0.9482), (0.4658, -0.2748, 1.026), (0.4624, -0.2913, 1.098), (0.4357, -0.1893, 0.6734), (0.4614, -0.197, 0.7274), (0.4624, -0.2195, 0.7982), (0.4592, -0.2419, 0.8721), (0.4815, -0.2493, 0.9482), (0.4932, -0.2555, 1.003), (0.4656, -0.1312, 0.5688), (0.4614, -0.1681, 0.6484), (0.4857, -0.1778, 0.7052), (0.4928, -0.1039, 0.5409), (0.5031, -0.2608, 1.053), (0.5115, -0.2653, 1.098), (0.5046, -0.1859, 0.7552), (0.5186, -0.192, 0.7982), (0.542, -0.2005, 0.8715), (0.5374, -0.2202, 0.9482), (0.5318, -0.2399, 1.026), (0.549, -0.2454, 1.098), (0.5221, -0.1189, 0.5909), (0.5432, -0.1345, 0.6419), (0.5327, -0.1694, 0.7274), (0.5561, -0.1773, 0.7982), (0.57, -0.1821, 0.8454), (0.5428, -0.08006, 0.5692), (0.5721, -0.1062, 0.6126), (0.5629, 0.003439, 0.5485), (0.5834, -0.1872, 0.8954), (0.5952, -0.1925, 0.9482), (0.616, -0.1976, 1.027), (0.6124, -0.2128, 1.098), (0.5944, -0.1229, 0.6626), (0.6166, -0.1315, 0.7235), (0.6124, -0.1538, 0.7982), (0.61, -0.1716, 0.8715), (0.6327, -0.1768, 0.9482), (0.6434, -0.1813, 1.004), (0.5864, -0.0562, 0.5975), (0.6154, -0.07573, 0.6463), (0.6444, -0.09526, 0.6987), (0.595, 0.003439, 0.586), (0.6325, 0.003439, 0.6374), (0.652, -0.1851, 1.054), (0.6601, -0.189, 1.098), (0.6539, -0.1147, 0.7487), (0.6608, -0.1231, 0.7982), (0.6705, -0.1324, 0.8732), (0.6803, -0.1393, 0.9482), (0.6877, -0.1489, 1.022), (0.6976, -0.164, 1.098), (0.6533, -0.04526, 0.6799), (0.6623, -0.07078, 0.7235), (0.6853, -0.07156, 0.7982), (0.708, -0.06471, 0.8799), (0.7178, -0.08795, 0.9482), (0.7234, -0.1048, 0.9912), (0.6559, 0.003439, 0.6749), (0.6766, 0.003439, 0.7232), (0.7002, 0.003439, 0.7982), (0.7169, 0.003439, 0.8712), (0.7297, -0.1165, 1.041), (0.7367, -0.1265, 1.098), (0.7252, -0.03515, 0.9094), (0.7297, -0.05045, 0.9482), (0.7385, -0.07652, 1.019), (0.7588, -0.07156, 1.098), (0.7253, 0.003439, 0.9087), (0.734, 0.003439, 0.9482), (0.7503, 0.003439, 1.023), (0.7665, 0.003439, 1.098), (0.2809, 0.07844, 0.2302), (0.3184, 0.07844, 0.2666), (0.2807, 0.1358, 0.2305), (0.3084, 0.1578, 0.2618), (0.3099, 0.2222, 0.2921), (0.3333, 0.2431, 0.3229), (0.2833, 0.2718, 0.3044), (0.3066, 0.3012, 0.353), (0.33, 0.3307, 0.3956), (0.28, 0.343, 0.3831), (0.3079, 0.3627, 0.4217), (0.3124, 0.4041, 0.4756), (0.3124, 0.4316, 0.5131), (0.3562, 0.07844, 0.3041), (0.3937, 0.07844, 0.3449), (0.3556, 0.1534, 0.3047), (0.3931, 0.1534, 0.3444), (0.351, 0.1931, 0.3096), (0.383, 0.2188, 0.3536), (0.415, 0.2444, 0.3941), (0.365, 0.2807, 0.3729), (0.3946, 0.3105, 0.4199), (0.4242, 0.3404, 0.4612), (0.3742, 0.354, 0.4456), (0.3972, 0.3839, 0.4931), (0.3702, 0.4239, 0.5251), (0.4278, 0.07844, 0.3824), (0.4638, 0.07844, 0.4232), (0.4984, 0.07844, 0.4623), (0.4283, 0.1534, 0.3819), (0.465, 0.1534, 0.4232), (0.499, 0.1534, 0.4617), (0.4262, 0.1944, 0.3844), (0.4509, 0.223, 0.4207), (0.4939, 0.2284, 0.4664), (0.4426, 0.2904, 0.4441), (0.4655, 0.3106, 0.4771), (0.4624, 0.3625, 0.5136), (0.5308, 0.07844, 0.4998), (0.531, 0.1534, 0.4992), (0.5287, 0.2284, 0.5039), (0.5172, 0.3034, 0.5184), (0.5053, 0.3468, 0.5308), (0.3124, 0.4649, 0.5732), (0.3124, 0.4868, 0.6282), (0.3124, 0.4899, 0.9668), (0.3124, 0.4869, 1.023), (0.3124, 0.4827, 1.098), (0.3124, 0.4953, 0.6657), (0.3124, 0.5004, 0.7232), (0.3124, 0.4991, 0.7982), (0.3124, 0.4951, 0.8732), (0.3124, 0.492, 0.9293), (0.4202, 0.4138, 0.5384), (0.392, 0.4421, 0.5674), (0.3895, 0.4812, 0.6485), (0.4159, 0.4891, 0.7018), (0.4226, 0.4907, 0.8302), (0.413, 0.4895, 0.8732), (0.3867, 0.4881, 0.9543), (0.3874, 0.4842, 1.023), (0.3874, 0.4799, 1.098), (0.3659, 0.494, 0.6737), (0.3895, 0.4958, 0.7254), (0.3935, 0.4956, 0.8024), (0.3755, 0.494, 0.8732), (0.3612, 0.4922, 0.9334), (0.4624, 0.4, 0.5533), (0.4624, 0.4286, 0.5908), (0.4624, 0.4563, 0.6482), (0.4568, 0.4792, 0.7254), (0.4568, 0.4826, 0.8024), (0.4624, 0.4783, 0.8732), (0.4624, 0.4749, 0.9482), (0.4624, 0.4714, 1.023), (0.4624, 0.4678, 1.098), (0.4282, 0.4919, 0.7518), (0.4282, 0.4919, 0.7802), (0.5683, 0.07844, 0.5435), (0.5685, 0.1534, 0.5434), (0.5662, 0.2284, 0.5458), (0.5547, 0.3034, 0.5572), (0.5297, 0.3714, 0.5813), (0.5585, 0.4004, 0.6482), (0.5739, 0.4152, 0.6875), (0.5041, 0.4187, 0.6065), (0.521, 0.4283, 0.6482), (0.5443, 0.4397, 0.7168), (0.5374, 0.4551, 0.7982), (0.5374, 0.4546, 0.8732), (0.5374, 0.4531, 0.9482), (0.5374, 0.451, 1.023), (0.5374, 0.4487, 1.098), (0.5978, 0.07844, 0.581), (0.6353, 0.07844, 0.6359), (0.5975, 0.1534, 0.5809), (0.635, 0.1534, 0.6376), (0.5956, 0.2284, 0.5833), (0.6331, 0.2284, 0.6409), (0.5872, 0.3034, 0.5947), (0.6264, 0.2998, 0.6537), (0.6443, 0.3223, 0.6996), (0.5786, 0.346, 0.606), (0.5923, 0.3629, 0.6482), (0.6146, 0.3814, 0.7185), (0.6292, 0.3926, 0.7982), (0.6325, 0.3995, 0.8732), (0.635, 0.4044, 0.9482), (0.6372, 0.408, 1.023), (0.6392, 0.4105, 1.098), (0.5848, 0.4234, 0.7375), (0.5917, 0.4278, 0.7982), (0.595, 0.4284, 0.8732), (0.5975, 0.4282, 0.9482), (0.5997, 0.4276, 1.023), (0.6017, 0.4268, 1.098), (0.6563, 0.07844, 0.6734), (0.677, 0.07844, 0.7232), (0.6994, 0.07844, 0.7982), (0.7169, 0.07297, 0.88), (0.7231, 0.09432, 0.9198), (0.6552, 0.1534, 0.6751), (0.674, 0.1534, 0.7232), (0.6949, 0.1534, 0.7982), (0.7094, 0.1534, 0.8732), (0.7206, 0.1534, 0.9338), (0.6535, 0.2284, 0.6784), (0.6699, 0.2284, 0.7232), (0.6897, 0.2284, 0.7982), (0.7032, 0.2284, 0.8732), (0.7176, 0.2242, 0.9538), (0.7228, 0.2464, 0.9983), (0.6515, 0.2723, 0.6824), (0.6593, 0.2998, 0.724), (0.6774, 0.3034, 0.7982), (0.6896, 0.3034, 0.8732), (0.701, 0.3034, 0.9482), (0.7135, 0.2998, 1.023), (0.7172, 0.3211, 1.098), (0.6538, 0.3476, 0.7496), (0.6588, 0.3551, 0.7982), (0.6645, 0.362, 0.8732), (0.6697, 0.3669, 0.9482), (0.6747, 0.3705, 1.023), (0.6797, 0.373, 1.098), (0.7251, 0.04432, 0.9094), (0.7301, 0.07297, 0.9462), (0.745, 0.07844, 1.023), (0.7598, 0.07844, 1.098), (0.7276, 0.1534, 0.9713), (0.7372, 0.1534, 1.023), (0.751, 0.1534, 1.098), (0.7254, 0.1964, 0.9825), (0.7294, 0.2242, 1.023), (0.7418, 0.2284, 1.098), (0.7269, 0.2724, 1.048), (0.7309, 0.2836, 1.098), (0.2762, -0.4098, 1.207), (0.2825, -0.413, 1.248), (0.2931, -0.4184, 1.323), (0.3029, -0.4233, 1.398), (0.318, -0.425, 1.474), (0.3124, -0.4364, 1.548), (0.3124, -0.4445, 1.623), (0.3124, -0.4521, 1.698), (0.3057, -0.3887, 1.178), (0.32, -0.3929, 1.248), (0.3306, -0.3987, 1.323), (0.3404, -0.4041, 1.398), (0.3468, -0.4074, 1.449), (0.3528, -0.4106, 1.499), (0.3586, -0.4135, 1.548), (0.367, -0.4176, 1.623), (0.3752, -0.4215, 1.698), (0.3784, -0.349, 1.173), (0.3938, -0.353, 1.244), (0.3874, -0.3689, 1.323), (0.3874, -0.3797, 1.398), (0.3816, -0.3926, 1.474), (0.3961, -0.3945, 1.548), (0.4045, -0.3989, 1.623), (0.4127, -0.4031, 1.698), (0.4159, -0.3294, 1.173), (0.4232, -0.3332, 1.216), (0.431, -0.3373, 1.266), (0.4396, -0.3417, 1.323), (0.4503, -0.3472, 1.398), (0.4671, -0.3492, 1.476), (0.4624, -0.3609, 1.548), (0.4624, -0.37, 1.623), (0.4624, -0.3786, 1.698), (0.4624, -0.3051, 1.173), (0.4585, -0.3193, 1.244), (0.4771, -0.3222, 1.323), (0.4878, -0.3278, 1.398), (0.4953, -0.3317, 1.453), (0.5019, -0.3351, 1.503), (0.5077, -0.338, 1.548), (0.5172, -0.3427, 1.623), (0.5264, -0.3471, 1.698), (0.5247, -0.2723, 1.173), (0.5423, -0.276, 1.249), (0.5374, -0.2907, 1.323), (0.5374, -0.3022, 1.398), (0.5311, -0.3165, 1.476), (0.5452, -0.319, 1.548), (0.5547, -0.324, 1.623), (0.5639, -0.3287, 1.698), (0.5622, -0.2523, 1.173), (0.5706, -0.2568, 1.224), (0.5787, -0.2611, 1.274), (0.5864, -0.2651, 1.323), (0.5977, -0.2709, 1.398), (0.6162, -0.2732, 1.478), (0.6124, -0.285, 1.548), (0.6124, -0.2951, 1.623), (0.6124, -0.3048, 1.698), (0.6124, -0.2263, 1.173), (0.6072, -0.242, 1.249), (0.6239, -0.2455, 1.323), (0.6352, -0.2514, 1.398), (0.6438, -0.2559, 1.457), (0.651, -0.2596, 1.507), (0.6568, -0.2625, 1.548), (0.6672, -0.2677, 1.623), (0.6775, -0.2727, 1.698), (0.6735, -0.1955, 1.173), (0.6919, -0.1991, 1.25), (0.6874, -0.2129, 1.323), (0.6874, -0.2246, 1.398), (0.6805, -0.2403, 1.478), (0.6943, -0.2436, 1.548), (0.7047, -0.249, 1.623), (0.715, -0.2542, 1.698), (0.711, -0.1748, 1.173), (0.7199, -0.181, 1.227), (0.7269, -0.1854, 1.277), (0.7327, -0.189, 1.323), (0.7433, -0.1947, 1.398), (0.7555, -0.2005, 1.473), (0.7697, -0.204, 1.541), (0.7624, -0.22, 1.623), (0.7624, -0.2307, 1.698), (0.7461, -0.1373, 1.173), (0.7506, -0.1522, 1.25), (0.7753, -0.144, 1.319), (0.7808, -0.1658, 1.398), (0.793, -0.1782, 1.473), (0.7996, -0.1839, 1.512), (0.7766, -0.07156, 1.173), (0.7933, -0.07536, 1.246), (0.7985, -0.1029, 1.291), (0.7826, 0.003439, 1.173), (0.7952, 0.003439, 1.233), (0.805, -0.1879, 1.562), (0.8123, -0.1926, 1.623), (0.8224, -0.1981, 1.698), (0.8046, -0.1173, 1.341), (0.8116, -0.1283, 1.398), (0.8207, -0.1407, 1.473), (0.8269, -0.1539, 1.541), (0.8536, -0.1439, 1.62), (0.8599, -0.1665, 1.698), (0.8036, -0.0529, 1.269), (0.8104, -0.07536, 1.319), (0.8294, -0.07156, 1.398), (0.8465, -0.07156, 1.473), (0.8658, -0.06505, 1.555), (0.8729, -0.0857, 1.594), (0.8031, 0.003439, 1.271), (0.8143, 0.003439, 1.323), (0.8299, 0.003439, 1.398), (0.8453, 0.003439, 1.473), (0.8633, -0.00365, 1.555), (0.8703, 0.01662, 1.609), (0.277, -0.485, 1.874), (0.2816, -0.4871, 1.923), (0.2885, -0.4902, 1.998), (0.2882, -0.4898, 2.073), (0.2813, -0.4867, 2.117), (0.3124, -0.4593, 1.773), (0.3061, -0.4691, 1.849), (0.3191, -0.4698, 1.923), (0.326, -0.4731, 1.998), (0.3257, -0.4735, 2.073), (0.3087, -0.4619, 2.144), (0.3124, -0.4248, 2.204), (0.3124, -0.3881, 2.242), (0.3124, -0.3506, 2.272), (0.3124, -0.2966, 2.307), (0.3124, -0.2544, 2.333), (0.3832, -0.4252, 1.773), (0.3948, -0.4263, 1.841), (0.3874, -0.4378, 1.923), (0.3874, -0.4449, 1.998), (0.3874, -0.4458, 2.073), (0.3885, -0.4266, 2.149), (0.3643, -0.4154, 2.194), (0.4207, -0.407, 1.773), (0.4247, -0.409, 1.811), (0.4143, -0.4042, 2.175), (0.3917, -0.3734, 2.226), (0.3691, -0.3426, 2.267), (0.4191, -0.3314, 2.258), (0.3914, -0.3025, 2.29), (0.3874, -0.2516, 2.33), (0.4301, -0.4115, 1.861), (0.4367, -0.4146, 1.923), (0.4447, -0.4183, 1.998), (0.4463, -0.4189, 2.073), (0.4376, -0.4149, 2.125), (0.4624, -0.3868, 1.773), (0.458, -0.3961, 1.841), (0.4742, -0.3969, 1.923), (0.4822, -0.4008, 1.998), (0.4838, -0.4017, 2.073), (0.4625, -0.393, 2.149), (0.4624, -0.3558, 2.211), (0.4624, -0.3214, 2.249), (0.4624, -0.2839, 2.281), (0.4624, -0.2367, 2.318), (0.5423, -0.3484, 1.776), (0.5374, -0.3589, 1.848), (0.5374, -0.3671, 1.923), (0.5374, -0.3751, 1.998), (0.5374, -0.377, 2.073), (0.5415, -0.3556, 2.152), (0.5192, -0.3428, 2.197), (0.5706, -0.332, 1.753), (0.5692, -0.3314, 2.18), (0.546, -0.3006, 2.228), (0.5228, -0.2698, 2.269), (0.5728, -0.2581, 2.26), (0.5408, -0.2232, 2.3), (0.5587, -0.174, 2.33), (0.5766, -0.3349, 1.803), (0.582, -0.3375, 1.848), (0.5911, -0.3417, 1.923), (0.6002, -0.3459, 1.998), (0.6025, -0.3468, 2.073), (0.5918, -0.3419, 2.13), (0.6059, -0.3175, 1.776), (0.6195, -0.3195, 1.848), (0.6286, -0.324, 1.923), (0.6377, -0.3284, 1.998), (0.64, -0.3295, 2.073), (0.615, -0.3216, 2.152), (0.6124, -0.2838, 2.214), (0.6124, -0.2486, 2.251), (0.6124, -0.2111, 2.282), (0.6151, -0.148, 2.32), (0.6419, -0.08644, 2.332), (0.6425, 0.0183, 2.332), (0.693, -0.2748, 1.773), (0.6874, -0.287, 1.848), (0.6874, -0.2962, 1.923), (0.6874, -0.3051, 1.998), (0.6874, -0.3074, 2.073), (0.6936, -0.2839, 2.155), (0.6728, -0.2697, 2.199), (0.7217, -0.2575, 1.748), (0.7228, -0.2581, 2.184), (0.6975, -0.2271, 2.229), (0.6723, -0.1961, 2.27), (0.7223, -0.1818, 2.26), (0.6933, -0.1527, 2.285), (0.6803, -0.06549, 2.317), (0.6803, -0.002643, 2.316), (0.7284, -0.2608, 1.798), (0.7352, -0.264, 1.848), (0.7453, -0.2688, 1.923), (0.7552, -0.2733, 1.998), (0.7578, -0.2745, 2.073), (0.7452, -0.2686, 2.134), (0.757, -0.2436, 1.773), (0.7727, -0.246, 1.848), (0.7828, -0.2509, 1.923), (0.7927, -0.2557, 1.998), (0.7953, -0.2569, 2.073), (0.7671, -0.2483, 2.155), (0.7624, -0.2098, 2.211), (0.7666, -0.1527, 2.25), (0.7445, -0.1318, 2.27), (0.7956, -0.07156, 2.259), (0.7581, -0.07156, 2.277), (0.7936, 0.003439, 2.257), (0.7561, 0.003439, 2.277), (0.8411, -0.2002, 1.777), (0.8374, -0.2136, 1.848), (0.8374, -0.2246, 1.923), (0.8374, -0.2344, 1.998), (0.8374, -0.2357, 2.073), (0.8386, -0.2095, 2.15), (0.8144, -0.1943, 2.196), (0.8686, -0.1775, 1.755), (0.8644, -0.1715, 2.176), (0.8386, -0.1465, 2.209), (0.8374, -0.07156, 2.234), (0.8374, 0.003439, 2.232), (0.3124, -0.2169, 2.354), (0.3137, -0.143, 2.392), (0.3397, -0.1156, 2.414), (0.2897, -0.08746, 2.405), (0.3137, -0.0661, 2.42), (0.3124, 0.003439, 2.426), (0.3874, -0.2141, 2.356), (0.3874, -0.1554, 2.393), (0.3874, -0.1179, 2.415), (0.3874, -0.07156, 2.432), (0.3874, 0.003439, 2.439), (0.4624, -0.1992, 2.347), (0.4599, -0.1422, 2.386), (0.4332, -0.1142, 2.414), (0.4832, -0.08419, 2.405), (0.4599, -0.06414, 2.419), (0.4934, 0.01621, 2.408), (0.466, -0.003897, 2.422), (0.5087, -0.1883, 2.339), (0.5352, -0.148, 2.354), (0.5299, -0.06414, 2.389), (0.4999, -0.03419, 2.411), (0.5299, -0.003897, 2.392), (0.4999, -0.03379, 2.411), (0.5919, -0.124, 2.344), (0.6151, -0.06549, 2.348), (0.6155, -0.002643, 2.349), (0.6506, -0.03644, 2.336), (0.6506, -0.0317, 2.336), (0.3124, 0.4785, 1.173), (0.3124, 0.4743, 1.248), (0.3124, 0.4701, 1.323), (0.3124, 0.4659, 1.398), (0.3124, 0.4616, 1.473), (0.3124, 0.4574, 1.548), (0.3124, 0.4531, 1.623), (0.3124, 0.4488, 1.698), (0.3874, 0.4757, 1.173), (0.3874, 0.4714, 1.248), (0.3874, 0.4671, 1.323), (0.3874, 0.4628, 1.398), (0.3874, 0.4584, 1.473), (0.3874, 0.4541, 1.548), (0.3874, 0.4497, 1.623), (0.3874, 0.4454, 1.698), (0.4624, 0.4641, 1.173), (0.4624, 0.4603, 1.248), (0.4624, 0.4564, 1.323), (0.4624, 0.4525, 1.398), (0.4624, 0.4486, 1.473), (0.4624, 0.4446, 1.548), (0.4624, 0.4405, 1.623), (0.4624, 0.4364, 1.698), (0.5733, 0.4156, 1.729), (0.5374, 0.4461, 1.173), (0.5374, 0.4433, 1.248), (0.5374, 0.4404, 1.323), (0.5374, 0.4373, 1.398), (0.5374, 0.4341, 1.473), (0.5374, 0.4307, 1.548), (0.5374, 0.4273, 1.623), (0.5439, 0.4224, 1.702), (0.6407, 0.4121, 1.173), (0.641, 0.4129, 1.248), (0.6395, 0.4128, 1.323), (0.6364, 0.4123, 1.398), (0.6322, 0.4115, 1.473), (0.6271, 0.4106, 1.548), (0.621, 0.4094, 1.623), (0.607, 0.4096, 1.702), (0.6032, 0.4259, 1.173), (0.6035, 0.4248, 1.248), (0.602, 0.4236, 1.323), (0.5989, 0.4223, 1.398), (0.5947, 0.4209, 1.473), (0.5896, 0.4194, 1.548), (0.5835, 0.4179, 1.623), (0.5784, 0.4167, 1.679), (0.7222, 0.3349, 1.173), (0.7248, 0.3408, 1.211), (0.6847, 0.3746, 1.173), (0.6948, 0.3706, 1.241), (0.6874, 0.3828, 1.323), (0.6874, 0.3862, 1.398), (0.6874, 0.3884, 1.473), (0.6874, 0.3896, 1.548), (0.6874, 0.39, 1.623), (0.6874, 0.3897, 1.698), (0.7745, 0.07844, 1.173), (0.7908, 0.07369, 1.254), (0.7968, 0.09553, 1.302), (0.7647, 0.1534, 1.173), (0.7783, 0.1534, 1.248), (0.7924, 0.1518, 1.326), (0.7973, 0.1757, 1.375), (0.7544, 0.2284, 1.173), (0.767, 0.2284, 1.248), (0.7795, 0.2284, 1.323), (0.7924, 0.2266, 1.4), (0.7968, 0.2504, 1.455), (0.737, 0.2974, 1.173), (0.7411, 0.3108, 1.241), (0.7555, 0.3034, 1.323), (0.7656, 0.3034, 1.398), (0.7799, 0.2971, 1.477), (0.7812, 0.3118, 1.548), (0.7852, 0.3212, 1.623), (0.7891, 0.3286, 1.698), (0.7277, 0.3445, 1.261), (0.7313, 0.3484, 1.323), (0.7356, 0.3523, 1.398), (0.7397, 0.3553, 1.473), (0.7437, 0.3575, 1.548), (0.7477, 0.359, 1.623), (0.7516, 0.3599, 1.698), (0.8005, 0.04553, 1.282), (0.8046, 0.07369, 1.326), (0.818, 0.07844, 1.398), (0.8323, 0.07844, 1.473), (0.8465, 0.07844, 1.548), (0.8633, 0.07165, 1.63), (0.8706, 0.09623, 1.698), (0.8015, 0.1257, 1.352), (0.8056, 0.1518, 1.4), (0.8185, 0.1534, 1.473), (0.8318, 0.1534, 1.548), (0.845, 0.1534, 1.623), (0.8581, 0.1534, 1.698), (0.8016, 0.2004, 1.425), (0.8051, 0.2266, 1.477), (0.8164, 0.2284, 1.548), (0.8283, 0.2284, 1.623), (0.8402, 0.2284, 1.698), (0.8008, 0.2679, 1.505), (0.8041, 0.2743, 1.548), (0.8097, 0.2837, 1.623), (0.8152, 0.2911, 1.698), (0.3124, 0.2531, 2.329), (0.3124, 0.3034, 2.298), (0.3124, 0.4108, 2.167), (0.3124, 0.3807, 2.223), (0.3124, 0.3483, 2.268), (0.3124, 0.4445, 1.773), (0.3124, 0.4402, 1.848), (0.3124, 0.4359, 1.923), (0.3124, 0.4315, 1.998), (0.3124, 0.427, 2.073), (0.3124, 0.4203, 2.129), (0.3874, 0.2447, 2.324), (0.4159, 0.3384, 2.259), (0.3895, 0.3094, 2.283), (0.3874, 0.4068, 2.157), (0.3895, 0.3656, 2.229), (0.3659, 0.3442, 2.264), (0.3874, 0.441, 1.773), (0.3874, 0.4366, 1.848), (0.3874, 0.4322, 1.923), (0.3874, 0.4277, 1.998), (0.3874, 0.423, 2.073), (0.3874, 0.4182, 2.12), (0.4919, 0.1869, 2.334), (0.4651, 0.2252, 2.319), (0.4624, 0.3308, 2.252), (0.4624, 0.2933, 2.278), (0.4915, 0.4149, 2.017), (0.4772, 0.4128, 2.073), (0.4567, 0.4017, 2.142), (0.4624, 0.363, 2.215), (0.4624, 0.4323, 1.773), (0.4624, 0.4281, 1.848), (0.4624, 0.4239, 1.923), (0.4648, 0.4196, 1.994), (0.4397, 0.4179, 2.073), (0.428, 0.4164, 2.112), (0.5374, 0.1701, 2.327), (0.5374, 0.2284, 2.298), (0.5374, 0.3169, 2.242), (0.5374, 0.2794, 2.269), (0.5677, 0.4147, 1.773), (0.5576, 0.4129, 1.848), (0.5463, 0.4112, 1.923), (0.531, 0.41, 1.994), (0.5374, 0.4034, 2.073), (0.5374, 0.3847, 2.148), (0.5374, 0.3552, 2.204), (0.5302, 0.4214, 1.773), (0.5201, 0.4195, 1.848), (0.5088, 0.4174, 1.923), (0.5018, 0.4163, 1.967), (0.6265, 0.07844, 2.326), (0.6055, 0.1467, 2.313), (0.6329, 0.2555, 2.256), (0.6097, 0.2297, 2.275), (0.6097, 0.2983, 2.233), (0.5829, 0.2698, 2.263), (0.6124, 0.4057, 1.773), (0.6124, 0.4026, 1.848), (0.6124, 0.3994, 1.923), (0.6124, 0.396, 1.998), (0.6124, 0.3899, 2.073), (0.6124, 0.3687, 2.148), (0.6124, 0.3463, 2.193), (0.6874, 0.07844, 2.297), (0.7159, 0.178, 2.257), (0.6895, 0.1532, 2.276), (0.6895, 0.2297, 2.249), (0.6659, 0.2055, 2.267), (0.7018, 0.3335, 2.175), (0.681, 0.3065, 2.206), (0.6874, 0.3886, 1.773), (0.6874, 0.3869, 1.848), (0.6874, 0.3847, 1.923), (0.6874, 0.3819, 1.998), (0.6874, 0.375, 2.073), (0.681, 0.3527, 2.149), (0.6518, 0.3414, 2.186), (0.7802, 0.07844, 2.251), (0.7427, 0.07844, 2.27), (0.759, 0.1532, 2.244), (0.7317, 0.128, 2.264), (0.7624, 0.2284, 2.222), (0.793, 0.3342, 1.773), (0.7969, 0.3384, 1.848), (0.7992, 0.3404, 1.893), (0.7957, 0.3393, 2.099), (0.7674, 0.3237, 2.149), (0.7624, 0.2831, 2.199), (0.7555, 0.3601, 1.773), (0.7594, 0.3598, 1.848), (0.7694, 0.356, 1.92), (0.7624, 0.3598, 1.998), (0.7674, 0.3525, 2.074), (0.7457, 0.3477, 2.125), (0.8743, 0.1135, 1.739), (0.8728, 0.1103, 2.183), (0.8436, 0.08258, 2.211), (0.8695, 0.1557, 1.768), (0.8727, 0.1822, 1.824), (0.865, 0.1534, 2.173), (0.8275, 0.1534, 2.205), (0.8519, 0.2284, 1.773), (0.8646, 0.2251, 1.848), (0.8691, 0.2481, 1.923), (0.8728, 0.2601, 1.977), (0.8722, 0.2588, 2.094), (0.8544, 0.2317, 2.147), (0.8138, 0.2284, 2.196), (0.8207, 0.2967, 1.773), (0.8262, 0.3009, 1.848), (0.826, 0.3106, 1.92), (0.8459, 0.2969, 2.0), (0.8373, 0.3034, 2.072), (0.8201, 0.2874, 2.148), (0.8045, 0.2712, 2.19), (0.8011, 0.3419, 1.943), (0.8027, 0.343, 1.998), (0.8024, 0.3427, 2.049), (0.3124, 0.0945, 2.405), (0.3124, 0.057, 2.417), (0.3124, 0.1534, 2.381), (0.3124, 0.2156, 2.349), (0.3874, 0.1029, 2.403), (0.3874, 0.06545, 2.423), (0.3874, 0.1534, 2.375), (0.3874, 0.2072, 2.345), (0.466, 0.07907, 2.395), (0.4434, 0.05448, 2.419), (0.4651, 0.1585, 2.354), (0.4419, 0.1981, 2.34), (0.5374, 0.07844, 2.367), (0.5374, 0.1326, 2.343), (0.589, 0.07844, 2.343), (0.576, 0.1172, 2.336), (0.8789, -0.1171, 1.644), (0.8853, -0.129, 1.698), (0.875, -0.0357, 1.585), (0.8805, -0.06505, 1.62), (0.8972, -0.07156, 1.698), (0.875, -0.03338, 1.585), (0.8783, -0.00365, 1.63), (0.8907, 0.003439, 1.698), (0.8763, -0.1853, 1.805), (0.8812, -0.1892, 1.848), (0.8897, -0.1952, 1.923), (0.8983, -0.2003, 1.998), (0.8977, -0.2004, 2.073), (0.8867, -0.1934, 2.126), (0.8911, -0.1501, 1.777), (0.9091, -0.1466, 1.848), (0.9296, -0.1421, 1.925), (0.9358, -0.1623, 1.998), (0.9352, -0.1628, 2.073), (0.9097, -0.1431, 2.145), (0.8827, -0.1215, 2.192), (0.9136, -0.07156, 1.773), (0.9299, -0.07156, 1.848), (0.9439, -0.07156, 1.914), (0.9272, -0.07156, 2.156), (0.8897, -0.07156, 2.198), (0.9056, 0.003439, 1.773), (0.9203, 0.003439, 1.848), (0.9375, -0.002671, 1.929), (0.9446, 0.02042, 1.998), (0.9462, 0.02774, 2.073), (0.9284, 0.003184, 2.144), (0.8882, 0.003439, 2.198), (0.9519, -0.1141, 1.951), (0.9566, -0.1248, 1.998), (0.9571, -0.1253, 2.073), (0.9525, -0.1148, 2.115), (0.9518, -0.07156, 1.952), (0.961, -0.07156, 1.998), (0.9635, -0.07156, 2.073), (0.9542, -0.07156, 2.119), (0.9504, -0.03175, 1.958), (0.9543, -0.01708, 1.998), (0.9562, -0.009757, 2.073), (0.9531, -0.02199, 2.117), (0.8751, 0.04212, 1.659), (0.8788, 0.05873, 1.698), (0.8862, 0.08446, 1.768), (0.9024, 0.07844, 1.848), (0.9161, 0.07844, 1.923), (0.9294, 0.07844, 1.998), (0.9317, 0.07844, 2.073), (0.8995, 0.08258, 2.154), (0.8807, 0.06035, 2.191), (0.8788, 0.1322, 1.789), (0.8834, 0.1557, 1.848), (0.8967, 0.1534, 1.923), (0.909, 0.1534, 1.998), (0.9098, 0.1534, 2.073), (0.8897, 0.1534, 2.136), (0.8769, 0.1979, 1.874), (0.8809, 0.2106, 1.923), (0.885, 0.2324, 2.0), (0.885, 0.2317, 2.07), (0.8808, 0.2088, 2.121), (0.8759, 0.2676, 2.027), (0.8759, 0.2676, 2.044)], [], [(4, 3, 0, 1), (6, 5, 2, 3), (7, 6, 3, 4), (10, 1, 0, 9), (13, 12, 8, 9), (13, 3, 2, 12), (3, 13, 9, 0), (15, 14, 11, 12), (5, 15, 12, 2), (6, 16, 15, 5), (7, 17, 16, 6), (19, 18, 14, 15), (20, 19, 15, 16), (21, 20, 16, 17), (23, 9, 8, 22), (24, 10, 9, 23), (26, 12, 11, 25), (12, 26, 22, 8), (14, 28, 25, 11), (30, 29, 27, 28), (18, 30, 28, 14), (19, 31, 30, 18), (20, 32, 31, 19), (35, 23, 22, 34), (36, 24, 23, 35), (38, 26, 25, 37), (26, 38, 34, 22), (38, 39, 35, 34), (41, 28, 27, 40), (28, 41, 37, 25), (29, 43, 40, 27), (46, 36, 35, 45), (36, 46, 44, 33), (48, 38, 37, 47), (49, 39, 38, 48), (39, 49, 45, 35), (51, 41, 40, 50), (41, 51, 47, 37), (53, 43, 42, 52), (43, 53, 50, 40), (55, 46, 45, 54), (57, 48, 47, 56), (58, 49, 48, 57), (49, 58, 54, 45), (60, 51, 50, 59), (51, 60, 56, 47), (62, 53, 52, 61), (53, 62, 59, 50), (64, 55, 54, 63), (66, 57, 56, 65), (67, 58, 57, 66), (58, 67, 63, 54), (67, 68, 64, 63), (70, 60, 59, 69), (60, 70, 65, 56), (70, 71, 66, 65), (73, 62, 61, 72), (62, 73, 69, 59), (76, 67, 66, 75), (77, 68, 67, 76), (68, 77, 74, 64), (79, 70, 69, 78), (80, 71, 70, 79), (71, 80, 75, 66), (73, 81, 78, 69), (81, 82, 79, 78), (91, 4, 1, 83), (92, 91, 83, 84), (93, 92, 84, 85), (94, 93, 85, 86), (95, 94, 86, 87), (96, 95, 87, 88), (97, 96, 88, 89), (98, 97, 89, 90), (99, 7, 4, 91), (100, 99, 91, 92), (101, 100, 92, 93), (102, 101, 93, 94), (103, 102, 94, 95), (104, 103, 95, 96), (105, 104, 96, 97), (106, 105, 97, 98), (114, 83, 1, 10), (115, 84, 83, 114), (116, 115, 107, 108), (116, 85, 84, 115), (117, 116, 108, 109), (117, 86, 85, 116), (118, 117, 109, 110), (118, 87, 86, 117), (119, 118, 110, 111), (119, 88, 87, 118), (120, 119, 111, 112), (120, 89, 88, 119), (121, 120, 112, 113), (121, 90, 89, 120), (99, 122, 17, 7), (100, 123, 122, 99), (101, 124, 123, 100), (102, 125, 124, 101), (103, 126, 125, 102), (104, 127, 126, 103), (105, 128, 127, 104), (106, 129, 128, 105), (130, 21, 17, 122), (131, 130, 122, 123), (132, 131, 123, 124), (133, 132, 124, 125), (134, 133, 125, 126), (135, 134, 126, 127), (136, 135, 127, 128), (137, 136, 128, 129), (140, 108, 107, 139), (141, 109, 108, 140), (142, 110, 109, 141), (143, 111, 110, 142), (144, 112, 111, 143), (145, 113, 112, 144), (146, 114, 10, 24), (147, 146, 138, 139), (147, 115, 114, 146), (115, 147, 139, 107), (153, 139, 138, 152), (154, 140, 139, 153), (155, 141, 140, 154), (156, 142, 141, 155), (157, 156, 148, 149), (157, 143, 142, 156), (158, 157, 149, 150), (158, 144, 143, 157), (159, 158, 150, 151), (159, 145, 144, 158), (160, 36, 33, 152), (160, 146, 24, 36), (146, 160, 152, 138), (164, 149, 148, 163), (165, 150, 149, 164), (166, 151, 150, 165), (167, 152, 33, 44), (168, 153, 152, 167), (169, 154, 153, 168), (170, 169, 161, 162), (170, 155, 154, 169), (171, 170, 162, 163), (171, 156, 155, 170), (156, 171, 163, 148), (46, 172, 167, 44), (175, 162, 161, 174), (176, 163, 162, 175), (177, 164, 163, 176), (178, 165, 164, 177), (179, 166, 165, 178), (181, 168, 167, 180), (182, 169, 168, 181), (169, 182, 174, 161), (183, 172, 46, 55), (172, 183, 180, 167), (186, 175, 174, 185), (187, 176, 175, 186), (188, 177, 176, 187), (189, 178, 177, 188), (190, 179, 178, 189), (179, 190, 184, 173), (192, 181, 180, 191), (193, 182, 181, 192), (182, 193, 185, 174), (193, 194, 186, 185), (195, 183, 55, 64), (183, 195, 191, 180), (195, 196, 192, 191), (199, 187, 186, 198), (200, 188, 187, 199), (201, 189, 188, 200), (202, 190, 189, 201), (190, 202, 197, 184), (204, 193, 192, 203), (205, 194, 193, 204), (194, 205, 198, 186), (205, 206, 199, 198), (207, 195, 64, 74), (208, 196, 195, 207), (196, 208, 203, 192), (210, 209, 20, 21), (212, 211, 29, 30), (213, 212, 30, 31), (214, 213, 31, 32), (209, 214, 32, 20), (210, 215, 214, 209), (217, 216, 212, 213), (218, 217, 213, 214), (219, 218, 214, 215), (221, 220, 218, 219), (223, 222, 42, 43), (211, 223, 43, 29), (212, 224, 223, 211), (226, 225, 223, 224), (216, 226, 224, 212), (217, 227, 226, 216), (218, 228, 227, 217), (230, 229, 226, 227), (231, 230, 227, 228), (220, 231, 228, 218), (221, 232, 231, 220), (234, 233, 230, 231), (235, 234, 231, 232), (237, 236, 234, 235), (222, 238, 52, 42), (223, 239, 238, 222), (241, 240, 238, 239), (225, 241, 239, 223), (226, 242, 241, 225), (244, 243, 241, 242), (229, 244, 242, 226), (230, 245, 244, 229), (247, 246, 244, 245), (233, 247, 245, 230), (234, 248, 247, 233), (250, 249, 247, 248), (236, 250, 248, 234), (237, 251, 250, 236), (238, 253, 61, 52), (240, 254, 253, 238), (241, 255, 254, 240), (243, 256, 255, 241), (244, 257, 256, 243), (246, 258, 257, 244), (247, 259, 258, 246), (249, 260, 259, 247), (250, 261, 260, 249), (251, 262, 261, 250), (252, 263, 262, 251), (253, 264, 72, 61), (264, 265, 73, 72), (254, 266, 264, 253), (255, 267, 266, 254), (256, 268, 267, 255), (257, 269, 268, 256), (258, 270, 269, 257), (259, 271, 270, 258), (260, 272, 271, 259), (261, 273, 272, 260), (262, 274, 273, 261), (263, 275, 274, 262), (277, 265, 264, 276), (265, 277, 81, 73), (266, 278, 276, 264), (278, 279, 277, 276), (267, 279, 278, 266), (268, 281, 279, 267), (281, 282, 280, 279), (269, 282, 281, 268), (270, 283, 282, 269), (271, 284, 283, 270), (272, 285, 284, 271), (273, 286, 285, 272), (274, 287, 286, 273), (275, 288, 287, 274), (289, 210, 21, 130), (290, 289, 130, 131), (291, 290, 131, 132), (292, 291, 132, 133), (293, 292, 133, 134), (294, 293, 134, 135), (295, 294, 135, 136), (296, 295, 136, 137), (298, 297, 295, 296), (289, 299, 215, 210), (290, 300, 299, 289), (291, 301, 300, 290), (292, 302, 301, 291), (293, 303, 302, 292), (294, 304, 303, 293), (295, 305, 304, 294), (306, 219, 215, 299), (307, 306, 299, 300), (308, 307, 300, 301), (309, 308, 301, 302), (310, 309, 302, 303), (311, 310, 303, 304), (312, 311, 304, 305), (297, 312, 305, 295), (298, 313, 312, 297), (314, 221, 219, 306), (315, 314, 306, 307), (316, 315, 307, 308), (317, 316, 308, 309), (318, 317, 309, 310), (319, 318, 310, 311), (320, 319, 311, 312), (321, 320, 312, 313), (323, 322, 314, 315), (324, 323, 315, 316), (325, 324, 316, 317), (326, 325, 317, 318), (327, 326, 318, 319), (328, 327, 319, 320), (329, 328, 320, 321), (314, 330, 232, 221), (331, 235, 232, 330), (322, 331, 330, 314), (323, 332, 331, 322), (324, 333, 332, 323), (325, 334, 333, 324), (326, 335, 334, 325), (327, 336, 335, 326), (328, 337, 336, 327), (329, 338, 337, 328), (339, 237, 235, 331), (340, 339, 331, 332), (341, 340, 332, 333), (342, 341, 333, 334), (343, 342, 334, 335), (344, 343, 335, 336), (345, 344, 336, 337), (346, 345, 337, 338), (339, 347, 251, 237), (340, 348, 347, 339), (341, 349, 348, 340), (342, 350, 349, 341), (343, 351, 350, 342), (344, 352, 351, 343), (345, 353, 352, 344), (346, 354, 353, 345), (355, 252, 251, 347), (356, 355, 347, 348), (357, 356, 348, 349), (358, 357, 349, 350), (359, 358, 350, 351), (360, 359, 351, 352), (361, 360, 352, 353), (362, 361, 353, 354), (355, 363, 263, 252), (356, 364, 363, 355), (357, 365, 364, 356), (358, 366, 365, 357), (359, 367, 366, 358), (360, 368, 367, 359), (361, 369, 368, 360), (362, 370, 369, 361), (363, 371, 275, 263), (364, 372, 371, 363), (365, 373, 372, 364), (366, 374, 373, 365), (367, 375, 374, 366), (368, 376, 375, 367), (369, 377, 376, 368), (370, 378, 377, 369), (371, 379, 288, 275), (372, 380, 379, 371), (373, 381, 380, 372), (374, 382, 381, 373), (375, 383, 382, 374), (376, 384, 383, 375), (377, 385, 384, 376), (378, 386, 385, 377), (388, 387, 380, 381), (389, 388, 381, 382), (390, 389, 382, 383), (391, 390, 383, 384), (400, 98, 90, 392), (401, 400, 392, 393), (402, 401, 393, 394), (403, 402, 394, 395), (404, 403, 395, 396), (405, 404, 396, 397), (406, 405, 397, 398), (407, 406, 398, 399), (408, 106, 98, 400), (409, 408, 400, 401), (410, 409, 401, 402), (411, 410, 402, 403), (412, 411, 403, 404), (413, 412, 404, 405), (414, 413, 405, 406), (415, 414, 406, 407), (424, 121, 113, 416), (424, 392, 90, 121), (425, 424, 416, 417), (425, 393, 392, 424), (426, 425, 417, 418), (426, 394, 393, 425), (427, 426, 418, 419), (427, 395, 394, 426), (428, 427, 419, 420), (428, 396, 395, 427), (429, 428, 420, 421), (429, 397, 396, 428), (430, 429, 421, 422), (430, 398, 397, 429), (431, 430, 422, 423), (431, 399, 398, 430), (408, 433, 129, 106), (409, 434, 433, 408), (410, 435, 434, 409), (411, 436, 435, 410), (412, 437, 436, 411), (413, 438, 437, 412), (414, 439, 438, 413), (415, 440, 439, 414), (440, 415, 407, 432), (441, 137, 129, 433), (442, 441, 433, 434), (443, 442, 434, 435), (444, 443, 435, 436), (445, 444, 436, 437), (446, 445, 437, 438), (447, 446, 438, 439), (448, 447, 439, 440), (455, 416, 113, 145), (456, 417, 416, 455), (457, 418, 417, 456), (458, 457, 449, 450), (458, 419, 418, 457), (459, 458, 450, 451), (459, 420, 419, 458), (460, 459, 451, 452), (460, 421, 420, 459), (461, 460, 452, 453), (461, 422, 421, 460), (462, 461, 453, 454), (462, 423, 422, 461), (466, 450, 449, 465), (467, 451, 450, 466), (468, 452, 451, 467), (469, 453, 452, 468), (470, 454, 453, 469), (471, 159, 151, 463), (471, 455, 145, 159), (472, 471, 463, 464), (472, 456, 455, 471), (473, 472, 464, 465), (473, 457, 456, 472), (457, 473, 465, 449), (480, 463, 151, 166), (481, 464, 463, 480), (482, 465, 464, 481), (483, 482, 474, 475), (483, 466, 465, 482), (484, 483, 475, 476), (484, 467, 466, 483), (485, 484, 476, 477), (485, 468, 467, 484), (486, 485, 477, 478), (486, 469, 468, 485), (487, 486, 478, 479), (487, 470, 469, 486), (492, 475, 474, 491), (493, 476, 475, 492), (494, 477, 476, 493), (495, 478, 477, 494), (496, 479, 478, 495), (497, 179, 173, 489), (497, 480, 166, 179), (498, 497, 489, 490), (498, 481, 480, 497), (499, 498, 490, 491), (499, 482, 481, 498), (482, 499, 491, 474), (501, 489, 173, 184), (502, 490, 489, 501), (503, 491, 490, 502), (504, 492, 491, 503), (505, 493, 492, 504), (506, 494, 493, 505), (507, 495, 494, 506), (508, 496, 495, 507), (496, 508, 500, 488), (510, 501, 184, 197), (511, 502, 501, 510), (512, 503, 502, 511), (513, 504, 503, 512), (514, 505, 504, 513), (515, 506, 505, 514), (516, 507, 506, 515), (517, 508, 507, 516), (508, 517, 509, 500), (202, 518, 510, 197), (522, 407, 399, 519), (523, 522, 519, 520), (524, 523, 520, 521), (529, 431, 423, 525), (529, 519, 399, 431), (530, 529, 525, 526), (530, 520, 519, 529), (531, 530, 526, 527), (531, 521, 520, 530), (532, 531, 527, 528), (522, 533, 432, 407), (523, 534, 533, 522), (524, 535, 534, 523), (535, 524, 521, 531), (536, 535, 531, 532), (538, 440, 432, 533), (539, 538, 533, 534), (540, 539, 534, 535), (541, 540, 535, 536), (542, 541, 536, 537), (543, 448, 440, 538), (544, 543, 538, 539), (545, 544, 539, 540), (546, 545, 540, 541), (547, 546, 541, 542), (552, 462, 454, 548), (552, 525, 423, 462), (553, 552, 548, 549), (553, 526, 525, 552), (554, 553, 549, 550), (554, 527, 526, 553), (555, 554, 550, 551), (555, 528, 527, 554), (557, 532, 528, 555), (558, 557, 555, 556), (559, 536, 532, 557), (560, 559, 557, 558), (560, 537, 536, 559), (562, 542, 537, 560), (563, 562, 560, 561), (564, 547, 542, 562), (565, 564, 562, 563), (570, 548, 454, 470), (571, 570, 566, 567), (571, 549, 548, 570), (572, 571, 567, 568), (572, 550, 549, 571), (573, 572, 568, 569), (573, 551, 550, 572), (575, 555, 551, 573), (576, 575, 573, 574), (576, 556, 555, 575), (578, 558, 556, 576), (579, 578, 576, 577), (580, 560, 558, 578), (581, 580, 578, 579), (581, 561, 560, 580), (582, 563, 561, 581), (584, 565, 563, 582), (585, 584, 582, 583), (587, 567, 566, 586), (588, 568, 567, 587), (589, 569, 568, 588), (592, 487, 479, 586), (592, 570, 470, 487), (570, 592, 586, 566), (593, 573, 569, 589), (594, 593, 589, 590), (594, 574, 573, 593), (595, 594, 590, 591), (596, 576, 574, 594), (597, 596, 594, 595), (597, 577, 576, 596), (598, 579, 577, 597), (600, 581, 579, 598), (601, 600, 598, 599), (602, 582, 581, 600), (603, 602, 600, 601), (603, 583, 582, 602), (604, 585, 583, 603), (612, 496, 488, 606), (612, 586, 479, 496), (613, 612, 606, 607), (613, 587, 586, 612), (614, 613, 607, 608), (614, 588, 587, 613), (615, 614, 608, 609), (615, 589, 588, 614), (616, 615, 609, 610), (616, 590, 589, 615), (617, 616, 610, 611), (617, 591, 590, 616), (619, 595, 591, 617), (620, 619, 617, 618), (621, 597, 595, 619), (622, 621, 619, 620), (623, 598, 597, 621), (624, 623, 621, 622), (624, 599, 598, 623), (626, 601, 599, 624), (627, 626, 624, 625), (628, 603, 601, 626), (629, 628, 626, 627), (630, 604, 603, 628), (631, 630, 628, 629), (631, 605, 604, 630), (632, 606, 488, 500), (633, 607, 606, 632), (634, 608, 607, 633), (635, 609, 608, 634), (636, 610, 609, 635), (637, 611, 610, 636), (638, 617, 611, 637), (639, 618, 617, 638), (640, 620, 618, 639), (642, 622, 620, 640), (643, 642, 640, 641), (644, 624, 622, 642), (645, 644, 642, 643), (645, 625, 624, 644), (646, 627, 625, 645), (647, 629, 627, 646), (648, 631, 629, 647), (649, 632, 500, 509), (650, 633, 632, 649), (651, 634, 633, 650), (652, 635, 634, 651), (653, 636, 635, 652), (654, 637, 636, 653), (517, 655, 649, 509), (655, 656, 650, 649), (657, 638, 637, 654), (658, 639, 638, 657), (659, 640, 639, 658), (660, 641, 640, 659), (661, 643, 641, 660), (662, 645, 643, 661), (663, 646, 645, 662), (665, 647, 646, 664), (666, 648, 647, 665), (668, 663, 662, 667), (668, 664, 646, 663), (669, 665, 664, 668), (671, 666, 665, 669), (672, 671, 669, 670), (673, 296, 137, 441), (674, 673, 441, 442), (675, 674, 442, 443), (676, 675, 443, 444), (677, 676, 444, 445), (678, 677, 445, 446), (679, 678, 446, 447), (680, 679, 447, 448), (681, 298, 296, 673), (682, 681, 673, 674), (683, 682, 674, 675), (684, 683, 675, 676), (685, 684, 676, 677), (686, 685, 677, 678), (687, 686, 678, 679), (688, 687, 679, 680), (681, 689, 313, 298), (682, 690, 689, 681), (683, 691, 690, 682), (684, 692, 691, 683), (685, 693, 692, 684), (686, 694, 693, 685), (687, 695, 694, 686), (688, 696, 695, 687), (697, 321, 313, 689), (698, 697, 689, 690), (699, 698, 690, 691), (700, 699, 691, 692), (701, 700, 692, 693), (702, 701, 693, 694), (703, 702, 694, 695), (704, 703, 695, 696), (705, 329, 321, 697), (706, 705, 697, 698), (707, 706, 698, 699), (708, 707, 699, 700), (709, 708, 700, 701), (710, 709, 701, 702), (711, 710, 702, 703), (712, 711, 703, 704), (705, 713, 338, 329), (706, 714, 713, 705), (707, 715, 714, 706), (708, 716, 715, 707), (709, 717, 716, 708), (710, 718, 717, 709), (711, 719, 718, 710), (712, 720, 719, 711), (721, 346, 338, 713), (722, 721, 713, 714), (723, 722, 714, 715), (724, 723, 715, 716), (725, 724, 716, 717), (726, 725, 717, 718), (727, 726, 718, 719), (728, 727, 719, 720), (721, 729, 354, 346), (722, 730, 729, 721), (723, 731, 730, 722), (724, 732, 731, 723), (725, 733, 732, 724), (726, 734, 733, 725), (727, 735, 734, 726), (728, 736, 735, 727), (737, 362, 354, 729), (738, 737, 729, 730), (739, 738, 730, 731), (740, 739, 731, 732), (741, 740, 732, 733), (742, 741, 733, 734), (735, 744, 743, 734), (736, 745, 744, 735), (737, 746, 370, 362), (738, 747, 746, 737), (739, 748, 747, 738), (740, 749, 748, 739), (741, 750, 749, 740), (742, 751, 750, 741), (751, 742, 734, 743), (752, 751, 743, 744), (753, 752, 744, 745), (746, 754, 378, 370), (747, 755, 754, 746), (748, 756, 755, 747), (749, 757, 756, 748), (750, 758, 757, 749), (751, 759, 758, 750), (752, 760, 759, 751), (753, 761, 760, 752), (754, 762, 386, 378), (755, 763, 762, 754), (756, 764, 763, 755), (757, 765, 764, 756), (758, 766, 765, 757), (759, 767, 766, 758), (760, 768, 767, 759), (761, 769, 768, 760), (770, 680, 448, 543), (771, 770, 543, 544), (772, 771, 544, 545), (773, 772, 545, 546), (774, 773, 546, 547), (775, 688, 680, 770), (776, 775, 770, 771), (777, 776, 771, 772), (778, 777, 772, 773), (774, 780, 779, 773), (780, 774, 547, 564), (781, 780, 564, 565), (775, 782, 696, 688), (776, 783, 782, 775), (777, 784, 783, 776), (778, 785, 784, 777), (785, 778, 773, 779), (786, 785, 779, 780), (787, 786, 780, 781), (789, 704, 696, 782), (790, 789, 782, 783), (791, 790, 783, 784), (792, 791, 784, 785), (793, 792, 785, 786), (794, 793, 786, 787), (795, 794, 787, 788), (796, 712, 704, 789), (797, 796, 789, 790), (798, 797, 790, 791), (799, 798, 791, 792), (800, 799, 792, 793), (801, 800, 793, 794), (802, 781, 565, 584), (803, 802, 584, 585), (804, 787, 781, 802), (805, 804, 802, 803), (805, 788, 787, 804), (795, 808, 807, 794), (808, 795, 788, 805), (809, 808, 805, 806), (796, 810, 720, 712), (797, 811, 810, 796), (798, 812, 811, 797), (799, 813, 812, 798), (800, 814, 813, 799), (801, 815, 814, 800), (815, 801, 794, 807), (816, 815, 807, 808), (817, 728, 720, 810), (818, 817, 810, 811), (819, 818, 811, 812), (820, 819, 812, 813), (821, 820, 813, 814), (822, 821, 814, 815), (823, 822, 815, 816), (824, 803, 585, 604), (825, 824, 604, 605), (826, 805, 803, 824), (827, 826, 824, 825), (827, 806, 805, 826), (809, 829, 828, 808), (829, 809, 806, 827), (830, 816, 808, 828), (831, 830, 828, 829), (817, 832, 736, 728), (818, 833, 832, 817), (819, 834, 833, 818), (820, 835, 834, 819), (821, 836, 835, 820), (822, 837, 836, 821), (823, 838, 837, 822), (838, 823, 816, 830), (839, 825, 605, 631), (840, 827, 825, 839), (841, 829, 827, 840), (831, 843, 842, 830), (843, 831, 829, 841), (832, 844, 745, 736), (833, 845, 844, 832), (834, 846, 845, 833), (835, 847, 846, 834), (836, 848, 847, 835), (837, 849, 848, 836), (838, 850, 849, 837), (850, 838, 830, 842), (851, 850, 842, 843), (852, 753, 745, 844), (853, 852, 844, 845), (854, 853, 845, 846), (855, 854, 846, 847), (856, 839, 631, 648), (858, 843, 841, 857), (848, 860, 859, 847), (849, 861, 860, 848), (850, 862, 861, 849), (851, 863, 862, 850), (863, 851, 843, 858), (852, 864, 761, 753), (853, 865, 864, 852), (854, 866, 865, 853), (855, 867, 866, 854), (867, 855, 847, 859), (868, 867, 859, 860), (869, 868, 860, 861), (871, 858, 857, 870), (862, 873, 872, 861), (863, 874, 873, 862), (874, 863, 858, 871), (864, 875, 769, 761), (865, 876, 875, 864), (866, 877, 876, 865), (867, 878, 877, 866), (868, 879, 878, 867), (869, 880, 879, 868), (880, 869, 861, 872), (882, 840, 839, 881), (883, 841, 840, 882), (884, 856, 648, 666), (884, 881, 839, 856), (885, 882, 881, 884), (883, 886, 857, 841), (886, 883, 882, 885), (887, 884, 666, 671), (888, 887, 671, 672), (889, 885, 884, 887), (886, 890, 870, 857), (890, 886, 885, 889), (893, 76, 75, 892), (894, 77, 76, 893), (77, 894, 891, 74), (896, 80, 79, 895), (80, 896, 892, 75), (896, 897, 893, 892), (899, 82, 81, 898), (82, 899, 895, 79), (899, 900, 896, 895), (902, 894, 893, 901), (904, 897, 896, 903), (897, 904, 901, 893), (904, 905, 902, 901), (907, 900, 899, 906), (900, 907, 903, 896), (907, 908, 904, 903), (911, 905, 904, 910), (905, 911, 909, 902), (913, 908, 907, 912), (908, 913, 910, 904), (913, 914, 911, 910), (914, 916, 915, 911), (918, 200, 199, 917), (919, 201, 200, 918), (920, 202, 201, 919), (922, 204, 203, 921), (923, 205, 204, 922), (924, 206, 205, 923), (206, 924, 917, 199), (924, 925, 918, 917), (925, 926, 919, 918), (927, 207, 74, 891), (928, 208, 207, 927), (208, 928, 921, 203), (928, 929, 922, 921), (894, 930, 927, 891), (932, 920, 919, 931), (934, 923, 922, 933), (935, 924, 923, 934), (936, 925, 924, 935), (937, 926, 925, 936), (926, 937, 931, 919), (937, 938, 932, 931), (940, 928, 927, 939), (941, 929, 928, 940), (929, 941, 933, 922), (941, 942, 934, 933), (942, 943, 935, 934), (944, 930, 894, 902), (930, 944, 939, 927), (944, 945, 940, 939), (947, 936, 935, 946), (948, 937, 936, 947), (949, 938, 937, 948), (951, 941, 940, 950), (952, 942, 941, 951), (953, 943, 942, 952), (943, 953, 946, 935), (953, 954, 947, 946), (954, 955, 948, 947), (956, 944, 902, 909), (957, 945, 944, 956), (945, 957, 950, 940), (957, 958, 951, 950), (911, 959, 956, 909), (961, 949, 948, 960), (963, 952, 951, 962), (964, 953, 952, 963), (965, 954, 953, 964), (966, 955, 954, 965), (955, 966, 960, 948), (966, 967, 961, 960), (969, 957, 956, 968), (970, 958, 957, 969), (958, 970, 962, 951), (970, 971, 963, 962), (971, 972, 964, 963), (973, 959, 911, 915), (959, 973, 968, 956), (973, 974, 969, 968), (916, 975, 973, 915), (977, 965, 964, 976), (978, 966, 965, 977), (979, 967, 966, 978), (981, 970, 969, 980), (982, 971, 970, 981), (983, 972, 971, 982), (972, 983, 976, 964), (983, 984, 977, 976), (984, 985, 978, 977), (987, 974, 973, 986), (974, 987, 980, 969), (987, 988, 981, 980), (975, 989, 986, 973), (989, 990, 987, 986), (992, 979, 978, 991), (994, 982, 981, 993), (995, 983, 982, 994), (996, 984, 983, 995), (997, 985, 984, 996), (985, 997, 991, 978), (997, 998, 992, 991), (1000, 988, 987, 999), (988, 1000, 993, 981), (1000, 1001, 994, 993), (1001, 1002, 995, 994), (1002, 1003, 996, 995), (1003, 1004, 997, 996), (990, 1005, 999, 987), (1005, 1006, 1000, 999), (1006, 1007, 1001, 1000), (1007, 1008, 1002, 1001), (1010, 998, 997, 1009), (1012, 1003, 1002, 1011), (1013, 1004, 1003, 1012), (1004, 1013, 1009, 997), (1013, 1014, 1010, 1009), (1008, 1015, 1011, 1002), (1015, 1016, 1012, 1011), (1016, 1017, 1013, 1012), (1017, 1018, 1014, 1013), (277, 1019, 898, 81), (1019, 1020, 899, 898), (279, 1021, 1019, 277), (1021, 1022, 1020, 1019), (280, 1022, 1021, 279), (282, 1023, 1022, 280), (283, 1025, 1023, 282), (1025, 1026, 1024, 1023), (284, 1026, 1025, 283), (285, 1028, 1026, 284), (1028, 1029, 1027, 1026), (286, 1029, 1028, 285), (287, 1030, 1029, 286), (288, 1031, 1030, 287), (1020, 1032, 906, 899), (1032, 1033, 907, 906), (1022, 1034, 1032, 1020), (1034, 1035, 1033, 1032), (1023, 1036, 1034, 1022), (1036, 1037, 1035, 1034), (1024, 1037, 1036, 1023), (1026, 1039, 1037, 1024), (1039, 1040, 1038, 1037), (1027, 1040, 1039, 1026), (1029, 1042, 1040, 1027), (1042, 1043, 1041, 1040), (1030, 1043, 1042, 1029), (1031, 1044, 1043, 1030), (1033, 1045, 912, 907), (1045, 1046, 913, 912), (1046, 1047, 914, 913), (1035, 1048, 1045, 1033), (1048, 1049, 1046, 1045), (1049, 1050, 1047, 1046), (1037, 1051, 1048, 1035), (1051, 1052, 1049, 1048), (1038, 1052, 1051, 1037), (1052, 1053, 1050, 1049), (1040, 1054, 1052, 1038), (1054, 1055, 1053, 1052), (1041, 1055, 1054, 1040), (1043, 1056, 1055, 1041), (1047, 1057, 916, 914), (1050, 1058, 1057, 1047), (1053, 1059, 1058, 1050), (1055, 1060, 1059, 1053), (1056, 1061, 1060, 1055), (379, 1062, 1031, 288), (380, 1063, 1062, 379), (385, 1065, 1064, 384), (386, 1066, 1065, 385), (387, 1067, 1063, 380), (388, 1068, 1067, 387), (389, 1069, 1068, 388), (390, 1070, 1069, 389), (391, 1071, 1070, 390), (1071, 391, 384, 1064), (1044, 1073, 1072, 1043), (1062, 1073, 1044, 1031), (1063, 1074, 1073, 1062), (1065, 1079, 1078, 1064), (1066, 1080, 1079, 1065), (1067, 1081, 1074, 1063), (1081, 1082, 1075, 1074), (1068, 1082, 1081, 1067), (1069, 1083, 1082, 1068), (1083, 1084, 1077, 1076), (1070, 1084, 1083, 1069), (1084, 1085, 1078, 1077), (1071, 1085, 1084, 1070), (1085, 1071, 1064, 1078), (1072, 1086, 1056, 1043), (1073, 1087, 1086, 1072), (1074, 1088, 1087, 1073), (1075, 1089, 1088, 1074), (1077, 1091, 1090, 1076), (1078, 1092, 1091, 1077), (1079, 1093, 1092, 1078), (1080, 1094, 1093, 1079), (1082, 1095, 1089, 1075), (1095, 1096, 1090, 1089), (1083, 1096, 1095, 1082), (1096, 1083, 1076, 1090), (1057, 1097, 975, 916), (1058, 1098, 1097, 1057), (1059, 1099, 1098, 1058), (1060, 1100, 1099, 1059), (1061, 1101, 1100, 1060), (1086, 1101, 1061, 1056), (1087, 1104, 1101, 1086), (1104, 1105, 1102, 1101), (1088, 1105, 1104, 1087), (1105, 1106, 1103, 1102), (1089, 1106, 1105, 1088), (1090, 1107, 1106, 1089), (1091, 1108, 1107, 1090), (1092, 1109, 1108, 1091), (1093, 1110, 1109, 1092), (1094, 1111, 1110, 1093), (1097, 1112, 989, 975), (1112, 1113, 990, 989), (1098, 1114, 1112, 1097), (1114, 1115, 1113, 1112), (1099, 1116, 1114, 1098), (1116, 1117, 1115, 1114), (1100, 1118, 1116, 1099), (1118, 1119, 1117, 1116), (1101, 1121, 1118, 1100), (1121, 1122, 1119, 1118), (1102, 1122, 1121, 1101), (1122, 1123, 1120, 1119), (1103, 1123, 1122, 1102), (1106, 1129, 1123, 1103), (1129, 1130, 1124, 1123), (1107, 1130, 1129, 1106), (1130, 1131, 1125, 1124), (1108, 1131, 1130, 1107), (1131, 1132, 1126, 1125), (1109, 1132, 1131, 1108), (1132, 1133, 1127, 1126), (1110, 1133, 1132, 1109), (1133, 1134, 1128, 1127), (1111, 1134, 1133, 1110), (1113, 1135, 1005, 990), (1135, 1136, 1006, 1005), (1136, 1137, 1007, 1006), (1137, 1138, 1008, 1007), (1115, 1140, 1135, 1113), (1140, 1141, 1136, 1135), (1141, 1142, 1137, 1136), (1142, 1143, 1138, 1137), (1143, 1144, 1139, 1138), (1117, 1145, 1140, 1115), (1145, 1146, 1141, 1140), (1146, 1147, 1142, 1141), (1147, 1148, 1143, 1142), (1148, 1149, 1144, 1143), (1119, 1151, 1145, 1117), (1151, 1152, 1146, 1145), (1120, 1152, 1151, 1119), (1152, 1153, 1147, 1146), (1153, 1154, 1148, 1147), (1154, 1155, 1149, 1148), (1155, 1156, 1150, 1149), (1123, 1158, 1152, 1120), (1158, 1159, 1153, 1152), (1124, 1159, 1158, 1123), (1159, 1160, 1154, 1153), (1125, 1160, 1159, 1124), (1160, 1161, 1155, 1154), (1126, 1161, 1160, 1125), (1161, 1162, 1156, 1155), (1127, 1162, 1161, 1126), (1162, 1163, 1157, 1156), (1128, 1163, 1162, 1127), (1138, 1164, 1015, 1008), (1164, 1165, 1016, 1015), (1139, 1165, 1164, 1138), (1165, 1166, 1017, 1016), (1166, 1167, 1018, 1017), (1144, 1168, 1165, 1139), (1168, 1169, 1166, 1165), (1169, 1170, 1167, 1166), (1149, 1171, 1168, 1144), (1171, 1172, 1169, 1168), (1150, 1172, 1171, 1149), (1172, 1173, 1170, 1169), (1156, 1174, 1172, 1150), (1174, 1175, 1173, 1172), (1157, 1175, 1174, 1156), (1177, 511, 510, 1176), (1178, 512, 511, 1177), (1179, 513, 512, 1178), (1180, 514, 513, 1179), (1181, 515, 514, 1180), (1182, 516, 515, 1181), (1183, 517, 516, 1182), (1184, 518, 202, 920), (518, 1184, 1176, 510), (1184, 1185, 1177, 1176), (1185, 1186, 1178, 1177), (1186, 1187, 1179, 1178), (1187, 1188, 1180, 1179), (1190, 1181, 1180, 1189), (1191, 1182, 1181, 1190), (1192, 1183, 1182, 1191), (1193, 1184, 920, 932), (1194, 1185, 1184, 1193), (1195, 1186, 1185, 1194), (1196, 1187, 1186, 1195), (1197, 1188, 1187, 1196), (1188, 1197, 1189, 1180), (1197, 1198, 1190, 1189), (1198, 1199, 1191, 1190), (1199, 1200, 1192, 1191), (938, 1201, 1193, 932), (1201, 1202, 1194, 1193), (1204, 1195, 1194, 1203), (1205, 1196, 1195, 1204), (1206, 1197, 1196, 1205), (1207, 1198, 1197, 1206), (1208, 1199, 1198, 1207), (1209, 1200, 1199, 1208), (1210, 1201, 938, 949), (1211, 1202, 1201, 1210), (1202, 1211, 1203, 1194), (1211, 1212, 1204, 1203), (1212, 1213, 1205, 1204), (1213, 1214, 1206, 1205), (1216, 1207, 1206, 1215), (1217, 1208, 1207, 1216), (1218, 1209, 1208, 1217), (1219, 1210, 949, 961), (1220, 1211, 1210, 1219), (1221, 1212, 1211, 1220), (1222, 1213, 1212, 1221), (1223, 1214, 1213, 1222), (1214, 1223, 1215, 1206), (1223, 1224, 1216, 1215), (1224, 1225, 1217, 1216), (1225, 1226, 1218, 1217), (967, 1227, 1219, 961), (1227, 1228, 1220, 1219), (1230, 1221, 1220, 1229), (1231, 1222, 1221, 1230), (1232, 1223, 1222, 1231), (1233, 1224, 1223, 1232), (1234, 1225, 1224, 1233), (1235, 1226, 1225, 1234), (1236, 1227, 967, 979), (1237, 1228, 1227, 1236), (1228, 1237, 1229, 1220), (1237, 1238, 1230, 1229), (1238, 1239, 1231, 1230), (1239, 1240, 1232, 1231), (1242, 1233, 1232, 1241), (1243, 1234, 1233, 1242), (1244, 1235, 1234, 1243), (1245, 1236, 979, 992), (1246, 1237, 1236, 1245), (1247, 1238, 1237, 1246), (1248, 1239, 1238, 1247), (1249, 1240, 1239, 1248), (1240, 1249, 1241, 1232), (1249, 1250, 1242, 1241), (1250, 1251, 1243, 1242), (1251, 1252, 1244, 1243), (998, 1253, 1245, 992), (1253, 1254, 1246, 1245), (1256, 1247, 1246, 1255), (1257, 1248, 1247, 1256), (1258, 1249, 1248, 1257), (1259, 1250, 1249, 1258), (1260, 1251, 1250, 1259), (1261, 1252, 1251, 1260), (1262, 1253, 998, 1010), (1263, 1254, 1253, 1262), (1254, 1263, 1255, 1246), (1263, 1264, 1256, 1255), (1264, 1265, 1257, 1256), (1265, 1266, 1258, 1257), (1266, 1267, 1259, 1258), (1014, 1268, 1262, 1010), (1268, 1269, 1263, 1262), (1269, 1270, 1264, 1263), (1018, 1271, 1268, 1014), (1271, 1272, 1269, 1268), (1274, 1260, 1259, 1273), (1275, 1261, 1260, 1274), (1277, 1265, 1264, 1276), (1278, 1266, 1265, 1277), (1279, 1267, 1266, 1278), (1267, 1279, 1273, 1259), (1279, 1280, 1274, 1273), (1280, 1281, 1275, 1274), (1283, 1270, 1269, 1282), (1270, 1283, 1276, 1264), (1283, 1284, 1277, 1276), (1284, 1285, 1278, 1277), (1285, 1286, 1279, 1278), (1286, 1287, 1280, 1279), (1272, 1288, 1282, 1269), (1288, 1289, 1283, 1282), (1289, 1290, 1284, 1283), (1290, 1291, 1285, 1284), (1291, 1292, 1286, 1285), (1295, 651, 650, 1294), (1296, 652, 651, 1295), (1297, 653, 652, 1296), (1298, 654, 653, 1297), (1299, 655, 517, 1183), (1300, 656, 655, 1299), (656, 1300, 1294, 650), (1300, 1301, 1295, 1294), (1301, 1302, 1296, 1295), (1302, 1303, 1297, 1296), (1303, 1304, 1298, 1297), (1304, 657, 654, 1298), (1305, 658, 657, 1304), (1306, 659, 658, 1305), (1307, 660, 659, 1306), (1308, 661, 660, 1307), (1309, 662, 661, 1308), (1310, 1299, 1183, 1192), (1311, 1300, 1299, 1310), (1312, 1301, 1300, 1311), (1313, 1302, 1301, 1312), (1314, 1303, 1302, 1313), (1315, 1304, 1303, 1314), (1316, 1305, 1304, 1315), (1200, 1317, 1310, 1192), (1317, 1318, 1311, 1310), (1319, 1320, 1316, 1315), (1320, 1306, 1305, 1316), (1321, 1307, 1306, 1320), (1322, 1323, 1321, 1320), (1323, 1308, 1307, 1321), (1324, 1309, 1308, 1323), (1326, 1312, 1311, 1325), (1327, 1313, 1312, 1326), (1328, 1314, 1313, 1327), (1329, 1315, 1314, 1328), (1330, 1317, 1200, 1209), (1331, 1318, 1317, 1330), (1318, 1331, 1325, 1311), (1331, 1332, 1326, 1325), (1332, 1333, 1327, 1326), (1333, 1334, 1328, 1327), (1334, 1335, 1329, 1328), (1335, 1319, 1315, 1329), (1336, 1320, 1319, 1335), (1337, 1322, 1320, 1336), (1338, 1323, 1322, 1337), (1339, 1324, 1323, 1338), (1340, 1330, 1209, 1218), (1341, 1331, 1330, 1340), (1342, 1332, 1331, 1341), (1343, 1333, 1332, 1342), (1344, 1334, 1333, 1343), (1345, 1335, 1334, 1344), (1346, 1336, 1335, 1345), (1226, 1347, 1340, 1218), (1348, 1349, 1346, 1345), (1349, 1337, 1336, 1346), (1350, 1338, 1337, 1349), (1351, 1352, 1350, 1349), (1352, 1339, 1338, 1350), (1355, 1341, 1340, 1354), (1356, 1342, 1341, 1355), (1357, 1343, 1342, 1356), (1358, 1344, 1343, 1357), (1359, 1345, 1344, 1358), (1360, 1347, 1226, 1235), (1347, 1360, 1354, 1340), (1360, 1361, 1355, 1354), (1361, 1362, 1356, 1355), (1362, 1363, 1357, 1356), (1363, 1364, 1358, 1357), (1364, 1365, 1359, 1358), (1365, 1348, 1345, 1359), (1366, 1349, 1348, 1365), (1367, 1351, 1349, 1366), (1368, 1352, 1351, 1367), (1369, 1353, 1352, 1368), (1372, 1360, 1235, 1244), (1373, 1361, 1360, 1372), (1374, 1362, 1361, 1373), (1375, 1363, 1362, 1374), (1376, 1364, 1363, 1375), (1377, 1365, 1364, 1376), (1378, 1366, 1365, 1377), (1252, 1379, 1372, 1244), (1380, 1381, 1378, 1377), (1381, 1367, 1366, 1378), (1382, 1368, 1367, 1381), (1383, 1384, 1382, 1381), (1384, 1369, 1368, 1382), (1385, 1370, 1369, 1384), (1388, 1373, 1372, 1387), (1389, 1374, 1373, 1388), (1390, 1375, 1374, 1389), (1391, 1376, 1375, 1390), (1392, 1377, 1376, 1391), (1393, 1379, 1252, 1261), (1379, 1393, 1387, 1372), (1393, 1394, 1388, 1387), (1394, 1395, 1389, 1388), (1395, 1396, 1390, 1389), (1396, 1397, 1391, 1390), (1397, 1398, 1392, 1391), (1398, 1380, 1377, 1392), (1399, 1381, 1380, 1398), (1400, 1383, 1381, 1399), (1401, 1384, 1383, 1400), (1402, 1403, 1401, 1400), (1403, 1385, 1384, 1401), (1404, 1405, 1403, 1402), (1405, 1386, 1385, 1403), (1406, 1393, 1261, 1275), (1407, 1394, 1393, 1406), (1408, 1395, 1394, 1407), (1409, 1396, 1395, 1408), (1410, 1397, 1396, 1409), (1411, 1398, 1397, 1410), (1412, 1399, 1398, 1411), (1281, 1413, 1406, 1275), (1414, 1415, 1412, 1411), (1415, 1400, 1399, 1412), (1416, 1402, 1400, 1415), (1417, 1404, 1402, 1416), (1418, 667, 662, 1309), (1419, 668, 667, 1418), (1421, 669, 668, 1419), (1422, 1421, 1419, 1420), (1422, 670, 669, 1421), (1423, 672, 670, 1422), (1424, 1418, 1309, 1324), (1425, 1419, 1418, 1424), (1426, 1420, 1419, 1425), (1427, 1422, 1420, 1426), (1428, 1423, 1422, 1427), (1429, 1424, 1324, 1339), (1430, 1425, 1424, 1429), (1431, 1426, 1425, 1430), (1432, 1433, 1431, 1430), (1433, 1427, 1426, 1431), (1435, 1428, 1427, 1433), (1436, 1429, 1339, 1352), (1353, 1437, 1436, 1352), (1437, 1430, 1429, 1436), (1438, 1432, 1430, 1437), (1439, 1433, 1432, 1438), (1440, 1441, 1439, 1438), (1435, 1441, 1440, 1434), (1441, 1435, 1433, 1439), (1442, 1437, 1353, 1369), (1370, 1443, 1442, 1369), (1443, 1438, 1437, 1442), (1444, 1440, 1438, 1443), (1445, 1443, 1370, 1385), (1386, 1446, 1445, 1385), (1444, 1446, 1386, 1371), (1446, 1444, 1443, 1445), (762, 1447, 1066, 386), (763, 1448, 1447, 762), (764, 1449, 1448, 763), (765, 1450, 1449, 764), (766, 1451, 1450, 765), (767, 1452, 1451, 766), (768, 1453, 1452, 767), (769, 1454, 1453, 768), (1447, 1455, 1080, 1066), (1448, 1456, 1455, 1447), (1449, 1457, 1456, 1448), (1450, 1458, 1457, 1449), (1451, 1459, 1458, 1450), (1452, 1460, 1459, 1451), (1453, 1461, 1460, 1452), (1454, 1462, 1461, 1453), (1455, 1463, 1094, 1080), (1456, 1464, 1463, 1455), (1457, 1465, 1464, 1456), (1458, 1466, 1465, 1457), (1459, 1467, 1466, 1458), (1460, 1468, 1467, 1459), (1461, 1469, 1468, 1460), (1462, 1470, 1469, 1461), (1463, 1472, 1111, 1094), (1464, 1473, 1472, 1463), (1465, 1474, 1473, 1464), (1466, 1475, 1474, 1465), (1467, 1476, 1475, 1466), (1468, 1477, 1476, 1467), (1469, 1478, 1477, 1468), (1470, 1479, 1478, 1469), (1134, 1488, 1480, 1128), (1472, 1488, 1134, 1111), (1488, 1489, 1481, 1480), (1473, 1489, 1488, 1472), (1489, 1490, 1482, 1481), (1474, 1490, 1489, 1473), (1490, 1491, 1483, 1482), (1475, 1491, 1490, 1474), (1491, 1492, 1484, 1483), (1476, 1492, 1491, 1475), (1492, 1493, 1485, 1484), (1477, 1493, 1492, 1476), (1493, 1494, 1486, 1485), (1478, 1494, 1493, 1477), (1494, 1495, 1487, 1486), (1479, 1495, 1494, 1478), (1495, 1479, 1471, 1487), (1163, 1498, 1496, 1157), (1480, 1498, 1163, 1128), (1498, 1499, 1497, 1496), (1481, 1499, 1498, 1480), (1482, 1500, 1499, 1481), (1483, 1501, 1500, 1482), (1484, 1502, 1501, 1483), (1485, 1503, 1502, 1484), (1486, 1504, 1503, 1485), (1487, 1505, 1504, 1486), (1167, 1506, 1271, 1018), (1506, 1507, 1272, 1271), (1170, 1509, 1506, 1167), (1509, 1510, 1507, 1506), (1510, 1511, 1508, 1507), (1173, 1513, 1509, 1170), (1513, 1514, 1510, 1509), (1514, 1515, 1511, 1510), (1515, 1516, 1512, 1511), (1175, 1518, 1513, 1173), (1496, 1518, 1175, 1157), (1518, 1519, 1514, 1513), (1497, 1519, 1518, 1496), (1519, 1520, 1515, 1514), (1520, 1521, 1516, 1515), (1521, 1522, 1517, 1516), (1499, 1526, 1519, 1497), (1526, 1527, 1520, 1519), (1500, 1527, 1526, 1499), (1527, 1528, 1521, 1520), (1501, 1528, 1527, 1500), (1528, 1529, 1522, 1521), (1502, 1529, 1528, 1501), (1529, 1530, 1523, 1522), (1503, 1530, 1529, 1502), (1530, 1531, 1524, 1523), (1504, 1531, 1530, 1503), (1531, 1532, 1525, 1524), (1505, 1532, 1531, 1504), (1507, 1533, 1288, 1272), (1533, 1534, 1289, 1288), (1508, 1534, 1533, 1507), (1534, 1535, 1290, 1289), (1535, 1536, 1291, 1290), (1536, 1537, 1292, 1291), (1537, 1538, 1293, 1292), (1511, 1540, 1534, 1508), (1540, 1541, 1535, 1534), (1512, 1541, 1540, 1511), (1541, 1542, 1536, 1535), (1542, 1543, 1537, 1536), (1543, 1544, 1538, 1537), (1544, 1545, 1539, 1538), (1516, 1546, 1541, 1512), (1546, 1547, 1542, 1541), (1517, 1547, 1546, 1516), (1547, 1548, 1543, 1542), (1548, 1549, 1544, 1543), (1549, 1550, 1545, 1544), (1522, 1551, 1547, 1517), (1551, 1552, 1548, 1547), (1523, 1552, 1551, 1522), (1552, 1553, 1549, 1548), (1524, 1553, 1552, 1523), (1553, 1554, 1550, 1549), (1525, 1554, 1553, 1524), (1556, 871, 870, 1555), (873, 1558, 1557, 872), (874, 1559, 1558, 873), (1559, 874, 871, 1556), (875, 1560, 1454, 769), (876, 1561, 1560, 875), (877, 1562, 1561, 876), (878, 1563, 1562, 877), (879, 1564, 1563, 878), (880, 1565, 1564, 879), (1565, 880, 872, 1557), (1568, 1556, 1555, 1566), (1558, 1570, 1569, 1557), (1570, 1571, 1568, 1567), (1559, 1571, 1570, 1558), (1571, 1559, 1556, 1568), (1560, 1572, 1462, 1454), (1561, 1573, 1572, 1560), (1562, 1574, 1573, 1561), (1563, 1575, 1574, 1562), (1564, 1576, 1575, 1563), (1565, 1577, 1576, 1564), (1577, 1565, 1557, 1569), (1568, 1581, 1580, 1567), (1581, 1568, 1566, 1579), (1570, 1585, 1584, 1569), (1585, 1570, 1567, 1580), (1572, 1586, 1470, 1462), (1573, 1587, 1586, 1572), (1574, 1588, 1587, 1573), (1575, 1589, 1588, 1574), (1589, 1590, 1583, 1582), (1576, 1590, 1589, 1575), (1590, 1591, 1584, 1583), (1577, 1591, 1590, 1576), (1591, 1577, 1569, 1584), (1593, 1579, 1578, 1592), (1581, 1595, 1594, 1580), (1595, 1581, 1579, 1593), (1583, 1600, 1599, 1582), (1584, 1601, 1600, 1583), (1585, 1602, 1601, 1584), (1602, 1585, 1580, 1594), (1479, 1603, 1596, 1471), (1586, 1603, 1479, 1470), (1603, 1604, 1597, 1596), (1587, 1604, 1603, 1586), (1604, 1605, 1598, 1597), (1588, 1605, 1604, 1587), (1605, 1606, 1599, 1598), (1589, 1606, 1605, 1588), (1606, 1589, 1582, 1599), (1610, 1593, 1592, 1608), (1611, 1612, 1610, 1609), (1595, 1612, 1611, 1594), (1612, 1595, 1593, 1610), (1596, 1613, 1487, 1471), (1597, 1614, 1613, 1596), (1598, 1615, 1614, 1597), (1599, 1616, 1615, 1598), (1600, 1617, 1616, 1599), (1601, 1618, 1617, 1600), (1602, 1619, 1618, 1601), (1619, 1602, 1594, 1611), (1620, 1607, 1371, 1386), (1622, 1608, 1607, 1620), (1623, 1624, 1622, 1621), (1610, 1624, 1623, 1609), (1624, 1610, 1608, 1622), (1626, 1611, 1609, 1623), (1613, 1627, 1505, 1487), (1614, 1628, 1627, 1613), (1615, 1629, 1628, 1614), (1616, 1630, 1629, 1615), (1617, 1631, 1630, 1616), (1618, 1632, 1631, 1617), (1632, 1633, 1626, 1625), (1619, 1633, 1632, 1618), (1633, 1619, 1611, 1626), (1634, 1635, 1405, 1404), (1635, 1620, 1386, 1405), (1636, 1637, 1635, 1634), (1622, 1637, 1636, 1621), (1637, 1622, 1620, 1635), (1638, 1623, 1621, 1636), (1626, 1644, 1643, 1625), (1644, 1626, 1623, 1638), (1532, 1645, 1639, 1525), (1627, 1645, 1532, 1505), (1645, 1646, 1640, 1639), (1628, 1646, 1645, 1627), (1646, 1647, 1641, 1640), (1629, 1647, 1646, 1628), (1630, 1648, 1647, 1629), (1631, 1649, 1648, 1630), (1649, 1650, 1643, 1642), (1632, 1650, 1649, 1631), (1650, 1632, 1625, 1643), (1653, 1634, 1404, 1417), (1545, 1654, 1651, 1539), (1656, 1657, 1653, 1652), (1657, 1636, 1634, 1653), (1550, 1658, 1654, 1545), (1658, 1659, 1655, 1654), (1663, 1664, 1657, 1656), (1664, 1638, 1636, 1657), (1554, 1665, 1658, 1550), (1639, 1665, 1554, 1525), (1665, 1666, 1659, 1658), (1640, 1666, 1665, 1639), (1666, 1667, 1660, 1659), (1641, 1667, 1666, 1640), (1667, 1668, 1661, 1660), (1669, 1670, 1663, 1662), (1643, 1670, 1669, 1642), (1670, 1671, 1664, 1663), (1644, 1671, 1670, 1643), (1671, 1644, 1638, 1664), (1647, 1672, 1667, 1641), (1672, 1673, 1668, 1667), (1648, 1673, 1672, 1647), (1673, 1674, 1669, 1668), (1649, 1674, 1673, 1648), (1674, 1649, 1642, 1669), (888, 1676, 1675, 887), (1676, 888, 672, 1423), (1677, 889, 887, 1675), (890, 1678, 1555, 870), (1678, 890, 889, 1677), (1676, 1680, 1679, 1675), (1680, 1676, 1423, 1428), (1681, 1677, 1675, 1679), (1678, 1682, 1566, 1555), (1682, 1678, 1677, 1681), (1683, 1684, 1435, 1434), (1680, 1684, 1683, 1679), (1684, 1680, 1428, 1435), (1685, 1681, 1679, 1683), (1579, 1686, 1685, 1578), (1682, 1686, 1579, 1566), (1686, 1682, 1681, 1685), (1687, 1683, 1434, 1440), (1685, 1688, 1592, 1578), (1688, 1685, 1683, 1687), (1607, 1689, 1444, 1371), (1689, 1687, 1440, 1444), (1608, 1690, 1689, 1607), (1688, 1690, 1608, 1592), (1690, 1688, 1687, 1689), (1692, 1281, 1280, 1691), (1694, 1287, 1286, 1693), (1287, 1694, 1691, 1280), (1694, 1695, 1692, 1691), (1292, 1696, 1693, 1286), (1696, 1697, 1694, 1693), (1293, 1697, 1696, 1292), (1697, 1698, 1695, 1694), (1700, 1407, 1406, 1699), (1701, 1408, 1407, 1700), (1702, 1409, 1408, 1701), (1703, 1410, 1409, 1702), (1704, 1411, 1410, 1703), (1705, 1413, 1281, 1692), (1413, 1705, 1699, 1406), (1705, 1706, 1700, 1699), (1706, 1707, 1701, 1700), (1707, 1708, 1702, 1701), (1708, 1709, 1703, 1702), (1709, 1710, 1704, 1703), (1710, 1414, 1411, 1704), (1711, 1415, 1414, 1710), (1695, 1712, 1705, 1692), (1712, 1713, 1706, 1705), (1713, 1714, 1707, 1706), (1715, 1716, 1711, 1710), (1716, 1416, 1415, 1711), (1698, 1717, 1712, 1695), (1717, 1718, 1713, 1712), (1718, 1719, 1714, 1713), (1722, 1723, 1716, 1715), (1723, 1417, 1416, 1716), (1725, 1708, 1707, 1724), (1726, 1709, 1708, 1725), (1727, 1710, 1709, 1726), (1714, 1728, 1724, 1707), (1728, 1729, 1725, 1724), (1729, 1730, 1726, 1725), (1730, 1731, 1727, 1726), (1731, 1715, 1710, 1727), (1719, 1732, 1728, 1714), (1732, 1733, 1729, 1728), (1720, 1733, 1732, 1719), (1733, 1734, 1730, 1729), (1721, 1734, 1733, 1720), (1734, 1735, 1731, 1730), (1722, 1735, 1734, 1721), (1735, 1722, 1715, 1731), (1538, 1736, 1697, 1293), (1736, 1737, 1698, 1697), (1539, 1737, 1736, 1538), (1737, 1738, 1717, 1698), (1651, 1738, 1737, 1539), (1738, 1739, 1718, 1717), (1739, 1740, 1719, 1718), (1740, 1741, 1720, 1719), (1741, 1742, 1721, 1720), (1742, 1743, 1722, 1721), (1743, 1744, 1723, 1722), (1653, 1744, 1743, 1652), (1744, 1653, 1417, 1723), (1654, 1745, 1738, 1651), (1745, 1746, 1739, 1738), (1655, 1746, 1745, 1654), (1746, 1747, 1740, 1739), (1747, 1748, 1741, 1740), (1748, 1749, 1742, 1741), (1749, 1750, 1743, 1742), (1750, 1656, 1652, 1743), (1659, 1751, 1746, 1655), (1751, 1752, 1747, 1746), (1660, 1752, 1751, 1659), (1752, 1753, 1748, 1747), (1661, 1753, 1752, 1660), (1753, 1754, 1749, 1748), (1754, 1755, 1750, 1749), (1663, 1755, 1754, 1662), (1755, 1663, 1656, 1750), (1668, 1756, 1753, 1661), (1756, 1757, 1754, 1753), (1669, 1757, 1756, 1668), (1757, 1669, 1662, 1754)])
me_cube_003.materials.append(mat_material_002)
me_cube_003.use_remesh_fix_poles = True
me_cube_003.use_remesh_preserve_attributes = False
me_cube_003.update()

# ---- objects
ob_light = bpy.data.objects.new('Light', light_light)
ob_camera = bpy.data.objects.new('Camera', cam_camera)
ob_area = bpy.data.objects.new('Area', light_area)
ob_cube_003 = bpy.data.objects.new('Cube.003', me_cube_004)
ob_cube_002 = bpy.data.objects.new('Cube.002', me_cube_003)

# ---- transforms, parenting, visibility, modifiers, constraints
ob_light.location = (5.458, 0.3238, 10.34)
ob_light.rotation_euler = (0.6713, 0.1666, 1.128)
ob_light.lock_rotations_4d = False
ob_light.empty_display_type = 'ARROWS'
ob_light.color = (0.0, 0.0, 0.0, 0.0)
ob_light.lineart.crease_threshold = 0.0
ob_camera.location = (4.88, -5.313, 3.321)
ob_camera.rotation_euler = (1.393, -0.03063, 0.7214)
ob_camera.lock_rotations_4d = False
ob_camera.empty_display_type = 'ARROWS'
ob_camera.color = (0.0, 0.0, 0.0, 0.0)
ob_camera.display_type = 'WIRE'
ob_camera.lineart.crease_threshold = 0.0
ob_area.location = (-0.1025, 0.4398, 4.498)
ob_area.scale = (5.314, 3.543, 3.543)
ob_cube_003.location = (-0.007088, 0.002049, -0.001064)
ob_cube_003.scale = (0.5849, 0.5845, 0.5849)
ob_cube_002.location = (-0.007088, 0.002049, -0.001064)
ob_cube_002.scale = (0.4383, 0.4379, 0.4824)

# ---- collection membership
col_collection.objects.link(ob_light)
col_collection.objects.link(ob_camera)
col_collection.objects.link(ob_area)
col_crystal_001.objects.link(ob_cube_003)
col_crystal_001.objects.link(ob_cube_002)

# ---- scene / render settings (as saved in the file)
scene.camera = ob_camera
scene.frame_start = 0; scene.frame_end = 90; scene.frame_set(0)
scene.render.engine = 'BLENDER_EEVEE_NEXT'
scene.cycles.sampling_pattern = 'TABULATED_SOBOL'
scene.cycles.use_light_tree = False
scene.eevee.use_raytracing = True
scene.view_settings.view_transform = 'Filmic'
bpy.context.view_layer.update()
